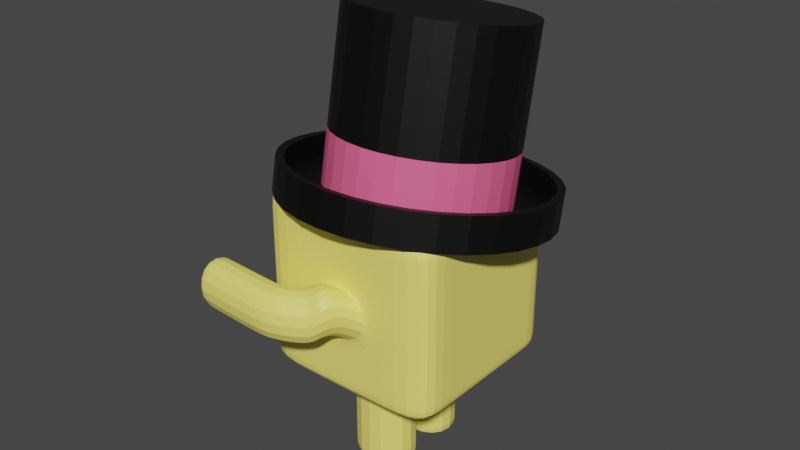 # Source: Markus2.blend  (saved by Blender 2.93.21; exported with 4.5.12 LTS)
import bpy
from mathutils import Matrix  # noqa: F401  (used for matrix-valued properties, if any)

bpy.ops.wm.read_factory_settings(use_empty=True)
scene = bpy.context.scene
scene.name = 'Scene'

# ---- collections
col_collection = bpy.data.collections.new('Collection'); scene.collection.children.link(col_collection)

# ---- materials (node trees are filled in below, after node groups)
mat_material_004 = bpy.data.materials.new('Material.004')
mat_material_004.use_transparent_shadow = False
mat_material_005 = bpy.data.materials.new('Material.005')
mat_material_005.use_transparent_shadow = False
mat_material_006 = bpy.data.materials.new('Material.006')
mat_material_006.use_transparent_shadow = False
mat_material_001 = bpy.data.materials.new('Material.001')
mat_material_001.use_transparent_shadow = False
mat_material_002 = bpy.data.materials.new('Material.002')
mat_material_002.use_transparent_shadow = False
mat_material_003 = bpy.data.materials.new('Material.003')
mat_material_003.use_transparent_shadow = False

# ---- material node trees
mat_material_004.use_nodes = True; mat_material_004.node_tree.nodes.clear()
_N = mat_material_004.node_tree.nodes; _L = mat_material_004.node_tree.links
n0 = _N.new('ShaderNodeBsdfPrincipled'); n0.name = 'Principled BSDF'; n0.location = (10, 300)
n0.distribution = 'GGX'
n0.subsurface_method = 'BURLEY'
n0.inputs[0].default_value = (1.0, 0.8796, 0.1812, 1.0)
n0.inputs[3].default_value = 1.45
n0.inputs[27].default_value = (0.0, 0.0, 0.0, 1.0)
n0.inputs[28].default_value = 1.0
n1 = _N.new('ShaderNodeOutputMaterial'); n1.name = 'Material Output'; n1.location = (300, 300)
_L.new(n0.outputs[0], n1.inputs[0])
n1.is_active_output = True
mat_material_005.use_nodes = True; mat_material_005.node_tree.nodes.clear()
_N = mat_material_005.node_tree.nodes; _L = mat_material_005.node_tree.links
n0 = _N.new('ShaderNodeBsdfPrincipled'); n0.name = 'Principled BSDF'; n0.location = (10, 300)
n0.distribution = 'GGX'
n0.subsurface_method = 'BURLEY'
n0.inputs[0].default_value = (0.0, 0.0, 0.0, 1.0)
n0.inputs[3].default_value = 1.45
n0.inputs[27].default_value = (0.0, 0.0, 0.0, 1.0)
n0.inputs[28].default_value = 1.0
n1 = _N.new('ShaderNodeOutputMaterial'); n1.name = 'Material Output'; n1.location = (300, 300)
_L.new(n0.outputs[0], n1.inputs[0])
n1.is_active_output = True
mat_material_006.use_nodes = True; mat_material_006.node_tree.nodes.clear()
_N = mat_material_006.node_tree.nodes; _L = mat_material_006.node_tree.links
n0 = _N.new('ShaderNodeBsdfPrincipled'); n0.name = 'Principled BSDF'; n0.location = (10, 300)
n0.distribution = 'GGX'
n0.subsurface_method = 'BURLEY'
n0.inputs[0].default_value = (0.8632, 0.1221, 0.2789, 1.0)
n0.inputs[3].default_value = 1.45
n0.inputs[27].default_value = (0.0, 0.0, 0.0, 1.0)
n0.inputs[28].default_value = 1.0
n1 = _N.new('ShaderNodeOutputMaterial'); n1.name = 'Material Output'; n1.location = (300, 300)
_L.new(n0.outputs[0], n1.inputs[0])
n1.is_active_output = True
mat_material_001.use_nodes = True; mat_material_001.node_tree.nodes.clear()
_N = mat_material_001.node_tree.nodes; _L = mat_material_001.node_tree.links
n0 = _N.new('ShaderNodeBsdfPrincipled'); n0.name = 'Principled BSDF'; n0.location = (10, 300)
n0.distribution = 'GGX'
n0.subsurface_method = 'BURLEY'
n0.inputs[0].default_value = (0.0, 0.0, 0.0, 1.0)
n0.inputs[3].default_value = 1.45
n0.inputs[27].default_value = (0.0, 0.0, 0.0, 1.0)
n0.inputs[28].default_value = 1.0
n1 = _N.new('ShaderNodeOutputMaterial'); n1.name = 'Material Output'; n1.location = (300, 300)
_L.new(n0.outputs[0], n1.inputs[0])
n1.is_active_output = True
mat_material_002.use_nodes = True; mat_material_002.node_tree.nodes.clear()
_N = mat_material_002.node_tree.nodes; _L = mat_material_002.node_tree.links
n0 = _N.new('ShaderNodeBsdfPrincipled'); n0.name = 'Principled BSDF'; n0.location = (10, 300)
n0.distribution = 'GGX'
n0.subsurface_method = 'BURLEY'
n0.inputs[0].default_value = (0.7157, 0.0137, 0.016, 1.0)
n0.inputs[3].default_value = 1.45
n0.inputs[27].default_value = (0.0, 0.0, 0.0, 1.0)
n0.inputs[28].default_value = 1.0
n1 = _N.new('ShaderNodeOutputMaterial'); n1.name = 'Material Output'; n1.location = (300, 300)
_L.new(n0.outputs[0], n1.inputs[0])
n1.is_active_output = True
mat_material_003.use_nodes = True; mat_material_003.node_tree.nodes.clear()
_N = mat_material_003.node_tree.nodes; _L = mat_material_003.node_tree.links
n0 = _N.new('ShaderNodeBsdfPrincipled'); n0.name = 'Principled BSDF'; n0.location = (10, 300)
n0.distribution = 'GGX'
n0.subsurface_method = 'BURLEY'
n0.inputs[0].default_value = (0.0, 0.0, 0.0, 1.0)
n0.inputs[3].default_value = 1.45
n0.inputs[27].default_value = (0.0, 0.0, 0.0, 1.0)
n0.inputs[28].default_value = 1.0
n1 = _N.new('ShaderNodeOutputMaterial'); n1.name = 'Material Output'; n1.location = (300, 300)
_L.new(n0.outputs[0], n1.inputs[0])
n1.is_active_output = True

# ---- world
world_world = bpy.data.worlds.new('World'); scene.world = world_world
world_world.use_nodes = True; world_world.node_tree.nodes.clear()
_N = world_world.node_tree.nodes; _L = world_world.node_tree.links
n0 = _N.new('ShaderNodeOutputWorld'); n0.name = 'World Output'; n0.location = (300, 300)
n1 = _N.new('ShaderNodeBackground'); n1.name = 'Background'; n1.location = (10, 300)
n1.inputs[0].default_value = (0.05088, 0.05088, 0.05088, 1.0)
_L.new(n1.outputs[0], n0.inputs[0])
n0.is_active_output = True
world_world.color = (0.05088, 0.05088, 0.05088)
world_world.use_sun_shadow = False
world_world.sun_shadow_jitter_overblur = 0.0

# ---- meshes
me_cube_002 = bpy.data.meshes.new('Cube.002')
me_cube_002.from_pydata([(-1.0, -1.0, -1.0), (-1.0, -1.0, 0.858), (-1.0, 1.0, -1.0), (1.0, -1.0, -1.0), (1.0, -1.0, 0.858), (1.0, 1.0, -1.0), (-0.3352, -1.12, 0.2198), (0.1503, -1.378, 0.3381), (0.1503, -1.378, -0.2435), (-0.3352, -1.12, -0.3618), (-0.3555, 1.0, -1.0), (0.3555, 1.0, -1.0), (0.3555, -1.0, -1.0), (-0.3555, -1.0, -1.0), (-0.3555, -1.0, 0.858), (0.3555, -1.0, 0.858), (0.2342, -1.172, 0.3381), (0.2342, -1.172, -0.2435), (-0.3363, -1.084, 0.2198), (-0.3363, -1.084, -0.3618), (1.0, -1.0, -0.3618), (1.0, -1.0, 0.2198), (1.0, 1.0, 0.2198), (1.0, 1.0, -0.3618), (-1.0, 1.0, -0.3618), (-1.0, 1.0, 0.2198), (-1.0, -1.0, 0.2198), (-1.0, -1.0, -0.3618), (-0.3555, -1.0, -0.3618), (-0.3555, -1.0, 0.2198), (0.3555, -1.0, -0.3618), (0.3555, -1.0, 0.2198), (0.3555, 1.0, 0.2198), (0.3555, 1.0, -0.3618), (-0.3555, 1.0, -0.3618), (-0.3555, 1.0, 0.2198), (-0.3793, -1.105, -0.3618), (-0.3793, -1.105, 0.2198), (0.05212, -1.406, 0.2198), (0.05212, -1.406, -0.3618), (-0.4011, -1.14, -0.3618), (-0.4011, -1.14, 0.2198), (-0.1499, -1.542, 0.2198), (-0.1499, -1.542, -0.3618), (-0.4365, -1.173, -0.3618), (-0.4365, -1.173, 0.2198), (-0.4081, -1.62, 0.2198), (-0.4081, -1.62, -0.3618), (-0.5403, -1.179, -0.3618), (-0.5403, -1.179, 0.2198), (-0.5884, -1.625, 0.2198), (-0.5884, -1.625, -0.3618), (-1.326, -1.126, -0.3618), (-1.326, -1.126, 0.2198), (-1.375, -1.571, 0.2198), (-1.375, -1.571, -0.3618), (0.3465, 1.21, 0.2198), (0.3465, 1.21, -0.3618), (-0.3465, 1.051, -0.3618), (-0.3465, 1.051, 0.2198), (0.1958, 1.451, 0.2198), (0.1958, 1.451, -0.3618), (-0.3169, 1.148, -0.3618), (-0.3169, 1.148, 0.2198), (0.04155, 1.6, 0.2198), (0.04155, 1.6, -0.3618), (-0.3544, 1.074, -0.3618), (-0.3544, 1.074, 0.2198), (-0.2486, 1.636, 0.2198), (-0.2486, 1.636, -0.3618), (-0.3833, 1.127, -0.3618), (-0.3833, 1.127, 0.2198), (-0.4462, 1.665, 0.2198), (-0.4462, 1.665, -0.3618), (-0.4266, 1.144, -0.3618), (-0.4266, 1.144, 0.2198), (-1.944, 0.7528, 0.2198), (-1.944, 0.7528, -0.3618), (-1.458, 0.5632, -0.3618), (-1.458, 0.5632, 0.2198), (-0.3555, -0.04153, -2.113), (-0.3555, -0.6251, -2.113), (0.3555, -0.6251, -2.113), (0.3555, -0.04153, -2.113), (-0.3555, 0.6251, -2.113), (-0.3555, 0.04153, -2.113), (0.3555, 0.04153, -2.113), (0.3555, 0.6251, -2.113), (-1.0, 0.6251, -1.0), (-1.0, 0.04153, -1.0), (-1.0, -0.04153, -1.0), (-1.0, -0.6251, -1.0), (1.0, -0.6251, -1.0), (1.0, -0.04153, -1.0), (1.0, 0.04153, -1.0), (1.0, 0.6251, -1.0), (0.3555, 0.6251, -1.0), (0.3555, 0.04153, -1.0), (0.3555, -0.04153, -1.0), (0.3555, -0.6251, -1.0), (-0.3555, -0.6251, -1.0), (-0.3555, -0.04153, -1.0), (-0.3555, 0.04153, -1.0), (-0.3555, 0.6251, -1.0), (1.0, 0.6251, 0.2198), (1.0, 0.04153, 0.2198), (1.0, -0.04153, 0.2198), (1.0, -0.6251, 0.2198), (1.0, -0.04153, -0.3618), (1.0, -0.6251, -0.3618), (1.0, 0.6251, -0.3618), (1.0, 0.04153, -0.3618), (-1.0, -0.6251, 0.2198), (-1.0, -0.04153, 0.2198), (-1.0, 0.04153, 0.2198), (-1.0, 0.6251, 0.2198), (-1.0, 0.6251, -0.3618), (-1.0, 0.04153, -0.3618), (-1.0, -0.04153, -0.3618), (-1.0, -0.6251, -0.3618), (-0.3555, 0.6251, -2.04), (0.3555, 0.6251, -2.04), (0.3555, 0.04153, -2.04), (-0.3555, 0.04153, -2.04), (-0.3555, -0.04153, -2.04), (0.3555, -0.6251, -2.04), (-0.3555, -0.6251, -2.04), (0.3555, -0.04153, -2.04), (-0.3555, -0.6251, -1.09), (0.3555, -0.04153, -1.09), (-0.3555, -0.04153, -1.09), (0.3555, -0.6251, -1.09), (0.3555, 0.6251, -1.062), (-0.3555, 0.04153, -1.062), (-0.3555, 0.6251, -1.062), (0.3555, 0.04153, -1.062), (1.0, 1.0, -0.8519), (1.0, -1.0, -0.8519), (0.3555, -1.0, -0.8519), (0.3555, 1.0, -0.8519), (-1.0, -1.0, -0.8519), (-1.0, 1.0, -0.8519), (-0.3555, 1.0, -0.8519), (-0.3555, -1.0, -0.8519), (1.0, 0.04153, -0.8519), (1.0, 0.6251, -0.8519), (1.0, -0.6251, -0.8519), (1.0, -0.04153, -0.8519), (-1.0, -0.04153, -0.8519), (-1.0, -0.6251, -0.8519), (-1.0, 0.6251, -0.8519), (-1.0, 0.04153, -0.8519), (1.0, -1.0, 0.6927), (0.3555, -1.0, 0.6927), (-1.0, -1.0, 0.6927), (-0.3555, -1.0, 0.6927), (1.0, 0.04153, 0.6927), (1.0, -0.6251, 0.6927), (1.0, -0.04153, 0.6927), (-1.0, -0.04153, 0.6927), (-1.0, -0.6251, 0.6927), (-1.0, 0.04153, 0.6927), (-1.261, -1.579, -0.3618), (-1.213, -1.134, -0.3618), (-1.213, -1.134, 0.2198), (-1.261, -1.579, 0.2198), (-1.54, 1.114, 0.2198), (-1.54, 1.114, -0.3618), (-1.559, 1.635, -0.3618), (-1.559, 1.635, 0.2198), (-0.3528, -1.012, -0.3618), (0.3528, -1.043, 0.2198), (0.3528, -1.043, -0.3618), (-0.3528, -1.012, 0.2198), (-1.0, -0.781, 0.858), (-1.0, 0.6251, 0.62), (-1.0, 0.1955, 0.6927), (-1.0, -0.04153, 0.7328), (-1.0, -0.6251, 0.8316), (-1.0, 1.0, 0.5566), (-1.0, 0.04153, 0.7188), (0.3555, 1.0, 0.5486), (1.0, 1.0, 0.5448), (-0.3555, 1.0, 0.5528), (1.0, -0.6251, 0.8306), (1.0, 0.6251, 0.6107), (1.0, 0.1587, 0.6927), (1.0, -0.781, 0.858), (1.0, 0.04153, 0.7133), (1.0, -0.04153, 0.7279), (0.3555, -0.781, 0.858), (-0.3555, -0.781, 0.858)], [], [(155, 14, 1, 154), (139, 33, 23, 136), (146, 109, 20, 137), (154, 1, 174, 178, 160), (137, 20, 30, 138), (159, 177, 180, 161), (89, 102, 101, 90), (143, 28, 27, 140), (144, 111, 108, 147), (11, 96, 103, 10), (22, 104, 110, 23), (18, 19, 9, 6), (141, 24, 34, 142), (139, 11, 10, 142), (143, 13, 12, 138), (155, 29, 31, 153), (152, 4, 15, 153), (29, 26, 27, 28), (173, 170, 19, 18), (33, 34, 58, 57), (25, 35, 34, 24), (32, 22, 23, 33), (21, 31, 30, 20), (26, 112, 119, 27), (86, 85, 84, 87), (97, 94, 93, 98), (172, 171, 16, 17), (171, 173, 18, 16), (170, 172, 17, 19), (8, 7, 38, 39), (19, 17, 8, 9), (17, 16, 7, 8), (16, 18, 6, 7), (37, 36, 40, 41), (9, 8, 39, 36), (7, 6, 37, 38), (6, 9, 36, 37), (40, 43, 47, 44), (39, 38, 42, 43), (38, 37, 41, 42), (36, 39, 43, 40), (47, 46, 50, 51), (41, 40, 44, 45), (43, 42, 46, 47), (42, 41, 45, 46), (163, 162, 55, 52), (46, 45, 49, 50), (44, 47, 51, 48), (45, 44, 48, 49), (52, 55, 54, 53), (164, 163, 52, 53), (162, 165, 54, 55), (165, 164, 53, 54), (59, 56, 60, 63), (34, 35, 59, 58), (32, 33, 57, 56), (35, 32, 56, 59), (62, 63, 67, 66), (57, 58, 62, 61), (58, 59, 63, 62), (56, 57, 61, 60), (64, 65, 69, 68), (60, 61, 65, 64), (63, 60, 64, 67), (61, 62, 66, 65), (71, 68, 72, 75), (67, 64, 68, 71), (65, 66, 70, 69), (66, 67, 71, 70), (167, 166, 79, 78), (69, 70, 74, 73), (70, 71, 75, 74), (68, 69, 73, 72), (77, 78, 79, 76), (169, 168, 77, 76), (166, 169, 76, 79), (168, 167, 78, 77), (11, 5, 95, 96), (113, 114, 117, 118), (115, 25, 24, 116), (105, 106, 108, 111), (107, 21, 20, 109), (97, 98, 101, 102), (99, 12, 13, 100), (136, 23, 110, 145), (99, 92, 3, 12), (91, 100, 13, 0), (150, 116, 24, 141), (148, 118, 117, 151), (140, 27, 119, 149), (156, 188, 189, 158), (157, 184, 187, 4, 152), (144, 94, 95, 145), (146, 92, 93, 147), (113, 118, 119, 112), (115, 116, 117, 114), (105, 111, 110, 104), (107, 109, 108, 106), (156, 105, 104, 185, 186), (157, 107, 106, 158), (127, 125, 82, 83), (126, 124, 80, 81), (94, 97, 96, 95), (92, 99, 98, 93), (148, 90, 91, 149), (150, 88, 89, 151), (102, 89, 88, 103), (100, 91, 90, 101), (159, 113, 112, 160), (2, 10, 103, 88), (82, 81, 80, 83), (123, 120, 84, 85), (121, 122, 86, 87), (124, 127, 83, 80), (125, 126, 81, 82), (120, 121, 87, 84), (122, 123, 85, 86), (135, 133, 123, 122), (134, 132, 121, 120), (132, 135, 122, 121), (133, 134, 120, 123), (131, 128, 126, 125), (130, 129, 127, 124), (128, 130, 124, 126), (129, 131, 125, 127), (98, 99, 131, 129), (100, 101, 130, 128), (101, 98, 129, 130), (99, 100, 128, 131), (102, 103, 134, 133), (96, 97, 135, 132), (103, 96, 132, 134), (97, 102, 133, 135), (116, 150, 151, 117), (118, 148, 149, 119), (109, 146, 147, 108), (111, 144, 145, 110), (0, 140, 149, 91), (90, 148, 151, 89), (88, 150, 141, 2), (5, 136, 145, 95), (28, 143, 138, 30), (33, 139, 142, 34), (2, 141, 142, 10), (94, 144, 147, 93), (13, 143, 140, 0), (3, 137, 138, 12), (92, 146, 137, 3), (11, 139, 136, 5), (107, 157, 152, 21), (105, 156, 158, 106), (115, 175, 179, 25), (22, 182, 185, 104), (25, 179, 183, 35), (21, 152, 153, 31), (32, 181, 182, 22), (14, 155, 153, 15), (113, 159, 161, 114), (26, 154, 160, 112), (29, 155, 154, 26), (50, 49, 164, 165), (51, 50, 165, 162), (49, 48, 163, 164), (48, 51, 162, 163), (73, 74, 167, 168), (75, 72, 169, 166), (72, 73, 168, 169), (74, 75, 166, 167), (28, 30, 172, 170), (31, 29, 173, 171), (30, 31, 171, 172), (29, 28, 170, 173), (180, 176, 161), (178, 177, 159, 160), (176, 175, 115, 114, 161), (183, 181, 32, 35), (189, 184, 157, 158), (186, 188, 156), (191, 174, 1, 14), (190, 191, 14, 15), (187, 190, 15, 4)])
_uv = me_cube_002.uv_layers.new(name='UVMap')
_uv.uv.foreach_set('vector', [0.6028, 0.9194, 0.625, 0.9194, 0.625, 1.0, 0.6028, 1.0, 0.3949, 0.4194, 0.4609, 0.4194, 0.4609, 0.5, 0.3949, 0.5, 0.3949, 0.7031, 0.4609, 0.7031, 0.4609, 0.75, 0.3949, 0.75, 0.6028, 0.0, 0.625, 0.0, 0.625, 0.02738, 0.6215, 0.04686, 0.6028, 0.04686, 0.3949, 0.75, 0.4609, 0.75, 0.4609, 0.8306, 0.3949, 0.8306, 0.6028, 0.1198, 0.6082, 0.1198, 0.6063, 0.1302, 0.6028, 0.1302, 0.125, 0.6198, 0.2056, 0.6198, 0.2056, 0.6302, 0.125, 0.6302, 0.3949, 0.9194, 0.4609, 0.9194, 0.4609, 1.0, 0.3949, 1.0, 0.3949, 0.6198, 0.4609, 0.6198, 0.4609, 0.6302, 0.3949, 0.6302, 0.2944, 0.5, 0.2944, 0.5469, 0.2056, 0.5469, 0.2056, 0.5, 0.5391, 0.5, 0.5391, 0.5469, 0.4609, 0.5469, 0.4609, 0.5, 0.5391, 0.9194, 0.4609, 0.9194, 0.4609, 0.9194, 0.5391, 0.9194, 0.3949, 0.25, 0.4609, 0.25, 0.4609, 0.3306, 0.3949, 0.3306, 0.3949, 0.4194, 0.375, 0.4194, 0.375, 0.3306, 0.3949, 0.3306, 0.3949, 0.9194, 0.375, 0.9194, 0.375, 0.8306, 0.3949, 0.8306, 0.6028, 0.9194, 0.5391, 0.9194, 0.5391, 0.8306, 0.6028, 0.8306, 0.6028, 0.75, 0.625, 0.75, 0.625, 0.8306, 0.6028, 0.8306, 0.5391, 0.9194, 0.5391, 1.0, 0.4609, 1.0, 0.4609, 0.9194, 0.5391, 0.9194, 0.4609, 0.9194, 0.4609, 0.9194, 0.5391, 0.9194, 0.4609, 0.4194, 0.4609, 0.3306, 0.4609, 0.3306, 0.4609, 0.4194, 0.5391, 0.25, 0.5391, 0.3306, 0.4609, 0.3306, 0.4609, 0.25, 0.5391, 0.4194, 0.5391, 0.5, 0.4609, 0.5, 0.4609, 0.4194, 0.5391, 0.75, 0.5391, 0.8306, 0.4609, 0.8306, 0.4609, 0.75, 0.5391, 0.0, 0.5391, 0.04686, 0.4609, 0.04686, 0.4609, 0.0, 0.2944, 0.6198, 0.2056, 0.6198, 0.2056, 0.5469, 0.2944, 0.5469, 0.2944, 0.6198, 0.375, 0.6198, 0.375, 0.6302, 0.2944, 0.6302, 0.4609, 0.8306, 0.5391, 0.8306, 0.5391, 0.8306, 0.4609, 0.8306, 0.5391, 0.8306, 0.5391, 0.9194, 0.5391, 0.9194, 0.5391, 0.8306, 0.4609, 0.9194, 0.4609, 0.8306, 0.4609, 0.8306, 0.4609, 0.9194, 0.4609, 0.8306, 0.5391, 0.8306, 0.5391, 0.8306, 0.4609, 0.8306, 0.4609, 0.9194, 0.4609, 0.8306, 0.4609, 0.8306, 0.4609, 0.9194, 0.4609, 0.8306, 0.5391, 0.8306, 0.5391, 0.8306, 0.4609, 0.8306, 0.5391, 0.8306, 0.5391, 0.9194, 0.5391, 0.9194, 0.5391, 0.8306, 0.5391, 0.9194, 0.4609, 0.9194, 0.4609, 0.9194, 0.5391, 0.9194, 0.4609, 0.9194, 0.4609, 0.8306, 0.4609, 0.8306, 0.4609, 0.9194, 0.5391, 0.8306, 0.5391, 0.9194, 0.5391, 0.9194, 0.5391, 0.8306, 0.5391, 0.9194, 0.4609, 0.9194, 0.4609, 0.9194, 0.5391, 0.9194, 0.4609, 0.9194, 0.4609, 0.8306, 0.4609, 0.8306, 0.4609, 0.9194, 0.4609, 0.8306, 0.5391, 0.8306, 0.5391, 0.8306, 0.4609, 0.8306, 0.5391, 0.8306, 0.5391, 0.9194, 0.5391, 0.9194, 0.5391, 0.8306, 0.4609, 0.9194, 0.4609, 0.8306, 0.4609, 0.8306, 0.4609, 0.9194, 0.4609, 0.8306, 0.5391, 0.8306, 0.5391, 0.8306, 0.4609, 0.8306, 0.5391, 0.9194, 0.4609, 0.9194, 0.4609, 0.9194, 0.5391, 0.9194, 0.4609, 0.8306, 0.5391, 0.8306, 0.5391, 0.8306, 0.4609, 0.8306, 0.5391, 0.8306, 0.5391, 0.9194, 0.5391, 0.9194, 0.5391, 0.8306, 0.4609, 0.9194, 0.4609, 0.8306, 0.4609, 0.8306, 0.4609, 0.9194, 0.5391, 0.8306, 0.5391, 0.9194, 0.5391, 0.9194, 0.5391, 0.8306, 0.4609, 0.9194, 0.4609, 0.8306, 0.4609, 0.8306, 0.4609, 0.9194, 0.5391, 0.9194, 0.4609, 0.9194, 0.4609, 0.9194, 0.5391, 0.9194, 0.4609, 0.9194, 0.4609, 0.8306, 0.5391, 0.8306, 0.5391, 0.9194, 0.5391, 0.9194, 0.4609, 0.9194, 0.4609, 0.9194, 0.5391, 0.9194, 0.4609, 0.8306, 0.5391, 0.8306, 0.5391, 0.8306, 0.4609, 0.8306, 0.5391, 0.8306, 0.5391, 0.9194, 0.5391, 0.9194, 0.5391, 0.8306, 0.5391, 0.3306, 0.5391, 0.4194, 0.5391, 0.4194, 0.5391, 0.3306, 0.4609, 0.3306, 0.5391, 0.3306, 0.5391, 0.3306, 0.4609, 0.3306, 0.5391, 0.4194, 0.4609, 0.4194, 0.4609, 0.4194, 0.5391, 0.4194, 0.5391, 0.3306, 0.5391, 0.4194, 0.5391, 0.4194, 0.5391, 0.3306, 0.4609, 0.3306, 0.5391, 0.3306, 0.5391, 0.3306, 0.4609, 0.3306, 0.4609, 0.4194, 0.4609, 0.3306, 0.4609, 0.3306, 0.4609, 0.4194, 0.4609, 0.3306, 0.5391, 0.3306, 0.5391, 0.3306, 0.4609, 0.3306, 0.5391, 0.4194, 0.4609, 0.4194, 0.4609, 0.4194, 0.5391, 0.4194, 0.5391, 0.4194, 0.4609, 0.4194, 0.4609, 0.4194, 0.5391, 0.4194, 0.5391, 0.4194, 0.4609, 0.4194, 0.4609, 0.4194, 0.5391, 0.4194, 0.5391, 0.3306, 0.5391, 0.4194, 0.5391, 0.4194, 0.5391, 0.3306, 0.4609, 0.4194, 0.4609, 0.3306, 0.4609, 0.3306, 0.4609, 0.4194, 0.5391, 0.3306, 0.5391, 0.4194, 0.5391, 0.4194, 0.5391, 0.3306, 0.5391, 0.3306, 0.5391, 0.4194, 0.5391, 0.4194, 0.5391, 0.3306, 0.4609, 0.4194, 0.4609, 0.3306, 0.4609, 0.3306, 0.4609, 0.4194, 0.4609, 0.3306, 0.5391, 0.3306, 0.5391, 0.3306, 0.4609, 0.3306, 0.4609, 0.3306, 0.5391, 0.3306, 0.5391, 0.3306, 0.4609, 0.3306, 0.4609, 0.4194, 0.4609, 0.3306, 0.4609, 0.3306, 0.4609, 0.4194, 0.4609, 0.3306, 0.5391, 0.3306, 0.5391, 0.3306, 0.4609, 0.3306, 0.5391, 0.4194, 0.4609, 0.4194, 0.4609, 0.4194, 0.5391, 0.4194, 0.4609, 0.4194, 0.4609, 0.3306, 0.5391, 0.3306, 0.5391, 0.4194, 0.5391, 0.4194, 0.4609, 0.4194, 0.4609, 0.4194, 0.5391, 0.4194, 0.5391, 0.3306, 0.5391, 0.4194, 0.5391, 0.4194, 0.5391, 0.3306, 0.4609, 0.4194, 0.4609, 0.3306, 0.4609, 0.3306, 0.4609, 0.4194, 0.2944, 0.5, 0.375, 0.5, 0.375, 0.5469, 0.2944, 0.5469, 0.5391, 0.1198, 0.5391, 0.1302, 0.4609, 0.1302, 0.4609, 0.1198, 0.5391, 0.2031, 0.5391, 0.25, 0.4609, 0.25, 0.4609, 0.2031, 0.5391, 0.6198, 0.5391, 0.6302, 0.4609, 0.6302, 0.4609, 0.6198, 0.5391, 0.7031, 0.5391, 0.75, 0.4609, 0.75, 0.4609, 0.7031, 0.2944, 0.6198, 0.2944, 0.6302, 0.2056, 0.6302, 0.2056, 0.6198, 0.2944, 0.7031, 0.2944, 0.75, 0.2056, 0.75, 0.2056, 0.7031, 0.3949, 0.5, 0.4609, 0.5, 0.4609, 0.5469, 0.3949, 0.5469, 0.2944, 0.7031, 0.375, 0.7031, 0.375, 0.75, 0.2944, 0.75, 0.125, 0.7031, 0.2056, 0.7031, 0.2056, 0.75, 0.125, 0.75, 0.3949, 0.2031, 0.4609, 0.2031, 0.4609, 0.25, 0.3949, 0.25, 0.3949, 0.1198, 0.4609, 0.1198, 0.4609, 0.1302, 0.3949, 0.1302, 0.3949, 0.0, 0.4609, 0.0, 0.4609, 0.04686, 0.3949, 0.04686, 0.6028, 0.6198, 0.6055, 0.6198, 0.6075, 0.6302, 0.6028, 0.6302, 0.6028, 0.7031, 0.6213, 0.7031, 0.625, 0.7226, 0.625, 0.75, 0.6028, 0.75, 0.3949, 0.6198, 0.375, 0.6198, 0.375, 0.5469, 0.3949, 0.5469, 0.3949, 0.7031, 0.375, 0.7031, 0.375, 0.6302, 0.3949, 0.6302, 0.5391, 0.1198, 0.4609, 0.1198, 0.4609, 0.04686, 0.5391, 0.04686, 0.5391, 0.2031, 0.4609, 0.2031, 0.4609, 0.1302, 0.5391, 0.1302, 0.5391, 0.6198, 0.4609, 0.6198, 0.4609, 0.5469, 0.5391, 0.5469, 0.5391, 0.7031, 0.4609, 0.7031, 0.4609, 0.6302, 0.5391, 0.6302, 0.6028, 0.6198, 0.5391, 0.6198, 0.5391, 0.5469, 0.5917, 0.5469, 0.6028, 0.6052, 0.6028, 0.7031, 0.5391, 0.7031, 0.5391, 0.6302, 0.6028, 0.6302, 0.2944, 0.6302, 0.2944, 0.7031, 0.2944, 0.7031, 0.2944, 0.6302, 0.2056, 0.7031, 0.2056, 0.6302, 0.2056, 0.6302, 0.2056, 0.7031, 0.375, 0.6198, 0.2944, 0.6198, 0.2944, 0.5469, 0.375, 0.5469, 0.375, 0.7031, 0.2944, 0.7031, 0.2944, 0.6302, 0.375, 0.6302, 0.3949, 0.1198, 0.375, 0.1198, 0.375, 0.04686, 0.3949, 0.04686, 0.3949, 0.2031, 0.375, 0.2031, 0.375, 0.1302, 0.3949, 0.1302, 0.2056, 0.6198, 0.125, 0.6198, 0.125, 0.5469, 0.2056, 0.5469, 0.2056, 0.7031, 0.125, 0.7031, 0.125, 0.6302, 0.2056, 0.6302, 0.6028, 0.1198, 0.5391, 0.1198, 0.5391, 0.04686, 0.6028, 0.04686, 0.125, 0.5, 0.2056, 0.5, 0.2056, 0.5469, 0.125, 0.5469, 0.2944, 0.7031, 0.2056, 0.7031, 0.2056, 0.6302, 0.2944, 0.6302, 0.2056, 0.6198, 0.2056, 0.5469, 0.2056, 0.5469, 0.2056, 0.6198, 0.2944, 0.5469, 0.2944, 0.6198, 0.2944, 0.6198, 0.2944, 0.5469, 0.2056, 0.6302, 0.2944, 0.6302, 0.2944, 0.6302, 0.2056, 0.6302, 0.2944, 0.7031, 0.2056, 0.7031, 0.2056, 0.7031, 0.2944, 0.7031, 0.2056, 0.5469, 0.2944, 0.5469, 0.2944, 0.5469, 0.2056, 0.5469, 0.2944, 0.6198, 0.2056, 0.6198, 0.2056, 0.6198, 0.2944, 0.6198, 0.2944, 0.6198, 0.2056, 0.6198, 0.2056, 0.6198, 0.2944, 0.6198, 0.2056, 0.5469, 0.2944, 0.5469, 0.2944, 0.5469, 0.2056, 0.5469, 0.2944, 0.5469, 0.2944, 0.6198, 0.2944, 0.6198, 0.2944, 0.5469, 0.2056, 0.6198, 0.2056, 0.5469, 0.2056, 0.5469, 0.2056, 0.6198, 0.2944, 0.7031, 0.2056, 0.7031, 0.2056, 0.7031, 0.2944, 0.7031, 0.2056, 0.6302, 0.2944, 0.6302, 0.2944, 0.6302, 0.2056, 0.6302, 0.2056, 0.7031, 0.2056, 0.6302, 0.2056, 0.6302, 0.2056, 0.7031, 0.2944, 0.6302, 0.2944, 0.7031, 0.2944, 0.7031, 0.2944, 0.6302, 0.2944, 0.6302, 0.2944, 0.7031, 0.2944, 0.7031, 0.2944, 0.6302, 0.2056, 0.7031, 0.2056, 0.6302, 0.2056, 0.6302, 0.2056, 0.7031, 0.2056, 0.6302, 0.2944, 0.6302, 0.2944, 0.6302, 0.2056, 0.6302, 0.2944, 0.7031, 0.2056, 0.7031, 0.2056, 0.7031, 0.2944, 0.7031, 0.2056, 0.6198, 0.2056, 0.5469, 0.2056, 0.5469, 0.2056, 0.6198, 0.2944, 0.5469, 0.2944, 0.6198, 0.2944, 0.6198, 0.2944, 0.5469, 0.2056, 0.5469, 0.2944, 0.5469, 0.2944, 0.5469, 0.2056, 0.5469, 0.2944, 0.6198, 0.2056, 0.6198, 0.2056, 0.6198, 0.2944, 0.6198, 0.4609, 0.2031, 0.3949, 0.2031, 0.3949, 0.1302, 0.4609, 0.1302, 0.4609, 0.1198, 0.3949, 0.1198, 0.3949, 0.04686, 0.4609, 0.04686, 0.4609, 0.7031, 0.3949, 0.7031, 0.3949, 0.6302, 0.4609, 0.6302, 0.4609, 0.6198, 0.3949, 0.6198, 0.3949, 0.5469, 0.4609, 0.5469, 0.375, 0.0, 0.3949, 0.0, 0.3949, 0.04686, 0.375, 0.04686, 0.375, 0.1198, 0.3949, 0.1198, 0.3949, 0.1302, 0.375, 0.1302, 0.375, 0.2031, 0.3949, 0.2031, 0.3949, 0.25, 0.375, 0.25, 0.375, 0.5, 0.3949, 0.5, 0.3949, 0.5469, 0.375, 0.5469, 0.4609, 0.9194, 0.3949, 0.9194, 0.3949, 0.8306, 0.4609, 0.8306, 0.4609, 0.4194, 0.3949, 0.4194, 0.3949, 0.3306, 0.4609, 0.3306, 0.375, 0.25, 0.3949, 0.25, 0.3949, 0.3306, 0.375, 0.3306, 0.375, 0.6198, 0.3949, 0.6198, 0.3949, 0.6302, 0.375, 0.6302, 0.375, 0.9194, 0.3949, 0.9194, 0.3949, 1.0, 0.375, 1.0, 0.375, 0.75, 0.3949, 0.75, 0.3949, 0.8306, 0.375, 0.8306, 0.375, 0.7031, 0.3949, 0.7031, 0.3949, 0.75, 0.375, 0.75, 0.375, 0.4194, 0.3949, 0.4194, 0.3949, 0.5, 0.375, 0.5, 0.5391, 0.7031, 0.6028, 0.7031, 0.6028, 0.75, 0.5391, 0.75, 0.5391, 0.6198, 0.6028, 0.6198, 0.6028, 0.6302, 0.5391, 0.6302, 0.5391, 0.2031, 0.593, 0.2031, 0.5844, 0.25, 0.5391, 0.25, 0.5391, 0.5, 0.5829, 0.5, 0.5917, 0.5469, 0.5391, 0.5469, 0.5391, 0.25, 0.5844, 0.25, 0.5839, 0.3306, 0.5391, 0.3306, 0.5391, 0.75, 0.6028, 0.75, 0.6028, 0.8306, 0.5391, 0.8306, 0.5391, 0.4194, 0.5834, 0.4194, 0.5829, 0.5, 0.5391, 0.5, 0.625, 0.9194, 0.6028, 0.9194, 0.6028, 0.8306, 0.625, 0.8306, 0.5391, 0.1198, 0.6028, 0.1198, 0.6028, 0.1302, 0.5391, 0.1302, 0.5391, 0.0, 0.6028, 0.0, 0.6028, 0.04686, 0.5391, 0.04686, 0.5391, 0.9194, 0.6028, 0.9194, 0.6028, 1.0, 0.5391, 1.0, 0.5391, 0.8306, 0.5391, 0.9194, 0.5391, 0.9194, 0.5391, 0.8306, 0.4609, 0.8306, 0.5391, 0.8306, 0.5391, 0.8306, 0.4609, 0.8306, 0.5391, 0.9194, 0.4609, 0.9194, 0.4609, 0.9194, 0.5391, 0.9194, 0.4609, 0.9194, 0.4609, 0.8306, 0.4609, 0.8306, 0.4609, 0.9194, 0.4609, 0.4194, 0.4609, 0.3306, 0.4609, 0.3306, 0.4609, 0.4194, 0.5391, 0.3306, 0.5391, 0.4194, 0.5391, 0.4194, 0.5391, 0.3306, 0.5391, 0.4194, 0.4609, 0.4194, 0.4609, 0.4194, 0.5391, 0.4194, 0.4609, 0.3306, 0.5391, 0.3306, 0.5391, 0.3306, 0.4609, 0.3306, 0.4609, 0.9194, 0.4609, 0.8306, 0.4609, 0.8306, 0.4609, 0.9194, 0.5391, 0.8306, 0.5391, 0.9194, 0.5391, 0.9194, 0.5391, 0.8306, 0.4609, 0.8306, 0.5391, 0.8306, 0.5391, 0.8306, 0.4609, 0.8306, 0.5391, 0.9194, 0.4609, 0.9194, 0.4609, 0.9194, 0.5391, 0.9194, 0.6063, 0.1302, 0.6028, 0.1494, 0.6028, 0.1302, 0.6215, 0.04686, 0.6082, 0.1198, 0.6028, 0.1198, 0.6028, 0.04686, 0.6028, 0.1494, 0.593, 0.2031, 0.5391, 0.2031, 0.5391, 0.1302, 0.6028, 0.1302, 0.5839, 0.3306, 0.5834, 0.4194, 0.5391, 0.4194, 0.5391, 0.3306, 0.6075, 0.6302, 0.6213, 0.7031, 0.6028, 0.7031, 0.6028, 0.6302, 0.6028, 0.6052, 0.6055, 0.6198, 0.6028, 0.6198, 0.7944, 0.7226, 0.875, 0.7226, 0.875, 0.75, 0.7944, 0.75, 0.7056, 0.7226, 0.7944, 0.7226, 0.7944, 0.75, 0.7056, 0.75, 0.625, 0.7226, 0.7056, 0.7226, 0.7056, 0.75, 0.625, 0.75])
me_cube_002.materials.append(mat_material_004)
me_cube_002.use_remesh_fix_poles = True
me_cube_002.use_remesh_preserve_attributes = False
me_cube_002.update()
me_cylinder = bpy.data.meshes.new('Cylinder')
me_cylinder.from_pydata([(0.0, 1.57, -1.285), (0.0, 1.57, 1.285), (0.3063, 1.54, -1.285), (0.3063, 1.54, 1.285), (0.6008, 1.45, -1.285), (0.6008, 1.45, 1.285), (0.8722, 1.305, -1.285), (0.8722, 1.305, 1.285), (1.11, 1.11, -1.285), (1.11, 1.11, 1.285), (1.305, 0.8722, -1.285), (1.305, 0.8722, 1.285), (1.45, 0.6008, -1.285), (1.45, 0.6008, 1.285), (1.54, 0.3063, -1.285), (1.54, 0.3063, 1.285), (1.57, -6.863e-08, -1.285), (1.57, -6.863e-08, 1.285), (1.54, -0.3063, -1.285), (1.54, -0.3063, 1.285), (1.45, -0.6008, -1.285), (1.45, -0.6008, 1.285), (1.305, -0.8722, -1.285), (1.305, -0.8722, 1.285), (1.11, -1.11, -1.285), (1.11, -1.11, 1.285), (0.8722, -1.305, -1.285), (0.8722, -1.305, 1.285), (0.6008, -1.45, -1.285), (0.6008, -1.45, 1.285), (0.3063, -1.54, -1.285), (0.3063, -1.54, 1.285), (-1.373e-07, -1.57, -1.285), (-1.373e-07, -1.57, 1.285), (-0.3063, -1.54, -1.285), (-0.3063, -1.54, 1.285), (-0.6008, -1.45, -1.285), (-0.6008, -1.45, 1.285), (-0.8722, -1.305, -1.285), (-0.8722, -1.305, 1.285), (-1.11, -1.11, -1.285), (-1.11, -1.11, 1.285), (-1.305, -0.8722, -1.285), (-1.305, -0.8722, 1.285), (-1.45, -0.6008, -1.285), (-1.45, -0.6008, 1.285), (-1.54, -0.3063, -1.285), (-1.54, -0.3063, 1.285), (-1.57, 1.872e-08, -1.285), (-1.57, 1.872e-08, 1.285), (-1.54, 0.3063, -1.285), (-1.54, 0.3063, 1.285), (-1.45, 0.6008, -1.285), (-1.45, 0.6008, 1.285), (-1.305, 0.8722, -1.285), (-1.305, 0.8722, 1.285), (-1.11, 1.11, -1.285), (-1.11, 1.11, 1.285), (-0.8722, 1.305, -1.285), (-0.8722, 1.305, 1.285), (-0.6008, 1.45, -1.285), (-0.6008, 1.45, 1.285), (-0.3063, 1.54, -1.285), (-0.3063, 1.54, 1.285), (0.0, 1.57, -1.155), (0.3063, 1.54, -1.155), (0.6008, 1.45, -1.155), (0.8722, 1.305, -1.155), (1.11, 1.11, -1.155), (1.305, 0.8722, -1.155), (1.45, 0.6008, -1.155), (1.54, 0.3063, -1.155), (1.57, -6.863e-08, -1.155), (1.54, -0.3063, -1.155), (1.45, -0.6008, -1.155), (1.305, -0.8722, -1.155), (1.11, -1.11, -1.155), (0.8722, -1.305, -1.155), (0.6008, -1.45, -1.155), (0.3063, -1.54, -1.155), (-1.373e-07, -1.57, -1.155), (-0.3063, -1.54, -1.155), (-0.6008, -1.45, -1.155), (-0.8722, -1.305, -1.155), (-1.11, -1.11, -1.155), (-1.305, -0.8722, -1.155), (-1.45, -0.6008, -1.155), (-1.54, -0.3063, -1.155), (-1.57, 1.872e-08, -1.155), (-1.54, 0.3063, -1.155), (-1.45, 0.6008, -1.155), (-1.305, 0.8722, -1.155), (-1.11, 1.11, -1.155), (-0.8722, 1.305, -1.155), (-0.6008, 1.45, -1.155), (-0.3063, 1.54, -1.155), (0.0, 1.57, -1.125), (0.3063, 1.54, -1.125), (0.6008, 1.45, -1.125), (0.8722, 1.305, -1.125), (1.11, 1.11, -1.125), (1.305, 0.8722, -1.125), (1.45, 0.6008, -1.125), (1.54, 0.3063, -1.125), (1.57, -6.863e-08, -1.125), (1.54, -0.3063, -1.125), (1.45, -0.6008, -1.125), (1.305, -0.8722, -1.125), (1.11, -1.11, -1.125), (0.8722, -1.305, -1.125), (0.6008, -1.45, -1.125), (0.3063, -1.54, -1.125), (-1.373e-07, -1.57, -1.125), (-0.3063, -1.54, -1.125), (-0.6008, -1.45, -1.125), (-0.8722, -1.305, -1.125), (-1.11, -1.11, -1.125), (-1.305, -0.8722, -1.125), (-1.45, -0.6008, -1.125), (-1.54, -0.3063, -1.125), (-1.57, 1.872e-08, -1.125), (-1.54, 0.3063, -1.125), (-1.45, 0.6008, -1.125), (-1.305, 0.8722, -1.125), (-1.11, 1.11, -1.125), (-0.8722, 1.305, -1.125), (-0.6008, 1.45, -1.125), (-0.3063, 1.54, -1.125), (-3.639e-09, 2.337, -1.317), (0.4559, 2.292, -1.317), (0.4559, 2.292, -0.7189), (0.8943, 2.159, -1.317), (0.8943, 2.159, -0.7189), (1.298, 1.943, -1.317), (1.298, 1.943, -0.7189), (1.652, 1.652, -1.317), (1.652, 1.652, -0.7189), (1.943, 1.298, -1.317), (1.943, 1.298, -0.7189), (2.159, 0.8943, -1.317), (2.159, 0.8943, -0.7189), (2.292, 0.4559, -1.317), (2.292, 0.4559, -0.7189), (2.337, -2.936e-08, -1.317), (2.337, -2.936e-08, -0.7189), (2.292, -0.4559, -1.317), (2.292, -0.4559, -0.7189), (2.159, -0.8943, -1.317), (2.159, -0.8943, -0.7189), (1.943, -1.298, -1.317), (1.943, -1.298, -0.7189), (1.652, -1.652, -1.317), (1.652, -1.652, -0.7189), (1.298, -1.943, -1.317), (1.298, -1.943, -0.7189), (0.8943, -2.159, -1.317), (0.8943, -2.159, -0.7189), (0.4559, -2.292, -1.317), (0.4559, -2.292, -0.7189), (-2.079e-07, -2.337, -1.317), (-2.079e-07, -2.337, -0.7189), (-0.4559, -2.292, -1.317), (-0.4559, -2.292, -0.7189), (-0.8943, -2.159, -1.317), (-0.8943, -2.159, -0.7189), (-1.298, -1.943, -1.317), (-1.298, -1.943, -0.7189), (-1.652, -1.652, -1.317), (-1.652, -1.652, -0.7189), (-1.943, -1.298, -1.317), (-1.943, -1.298, -0.7189), (-2.159, -0.8943, -1.317), (-2.159, -0.8943, -0.7189), (-2.292, -0.4559, -1.317), (-2.292, -0.4559, -0.7189), (-2.337, 1.007e-07, -1.317), (-2.337, 1.007e-07, -0.7189), (-2.292, 0.4559, -1.317), (-2.292, 0.4559, -0.7189), (-2.159, 0.8943, -1.317), (-2.159, 0.8943, -0.7189), (-1.943, 1.298, -1.317), (-1.943, 1.298, -0.7189), (-1.652, 1.652, -1.317), (-1.652, 1.652, -0.7189), (-1.298, 1.943, -1.317), (-1.298, 1.943, -0.7189), (-0.8943, 2.159, -1.317), (-0.8943, 2.159, -0.7189), (-0.4559, 2.292, -1.317), (-0.4559, 2.292, -0.7189), (-3.639e-09, 2.337, -0.7189), (-0.4291, 2.157, -0.7246), (-2.988e-09, 2.2, -0.7246), (1.829, 1.222, -0.7246), (2.032, 0.8418, -0.7246), (2.157, 0.4291, -0.7246), (2.2, -3.639e-08, -0.7246), (2.157, -0.4291, -0.7246), (2.032, -0.8418, -0.7246), (1.829, -1.222, -0.7246), (1.555, -1.555, -0.7246), (1.222, -1.829, -0.7246), (0.8418, -2.032, -0.7246), (0.4291, -2.157, -0.7246), (-1.953e-07, -2.2, -0.7246), (1.555, 1.555, -0.7246), (-0.8418, 2.032, -0.7246), (1.222, 1.829, -0.7246), (-1.222, 1.829, -0.7246), (0.8418, 2.032, -0.7246), (-1.555, 1.555, -0.7246), (0.4291, 2.157, -0.7246), (-1.829, 1.222, -0.7246), (-2.032, 0.8418, -0.7246), (-2.157, 0.4291, -0.7246), (-2.2, 8.6e-08, -0.7246), (-2.157, -0.4291, -0.7246), (-2.032, -0.8418, -0.7246), (-1.829, -1.222, -0.7246), (-1.555, -1.555, -0.7246), (-1.222, -1.829, -0.7246), (-0.8418, -2.032, -0.7246), (-0.4291, -2.157, -0.7246), (-0.4249, 2.136, -1.13), (1.811, 1.21, -1.13), (2.012, 0.8335, -1.13), (2.136, 0.4249, -1.13), (2.178, -3.75e-08, -1.13), (2.136, -0.4249, -1.13), (2.012, -0.8335, -1.13), (1.811, -1.21, -1.13), (1.54, -1.54, -1.13), (1.21, -1.811, -1.13), (0.8335, -2.012, -1.13), (0.4249, -2.136, -1.13), (1.54, 1.54, -1.13), (-0.8335, 2.012, -1.13), (1.21, 1.811, -1.13), (-1.21, 1.811, -1.13), (0.8335, 2.012, -1.13), (-1.54, 1.54, -1.13), (0.4249, 2.136, -1.13), (-1.811, 1.21, -1.13), (-2.012, 0.8335, -1.13), (-2.136, 0.4249, -1.13), (-2.178, 8.367e-08, -1.13), (-2.136, -0.4249, -1.13), (-2.012, -0.8335, -1.13), (-1.811, -1.21, -1.13), (-1.54, -1.54, -1.13), (-1.21, -1.811, -1.13), (-0.8335, -2.012, -1.13), (-0.4249, -2.136, -1.13), (-2.885e-09, 2.178, -1.13), (-1.933e-07, -2.178, -1.13), (-3.533e-08, 1.201, -0.6417), (0.2343, 1.178, -0.6417), (0.4596, 1.11, -0.6417), (0.6673, 0.9987, -0.6417), (0.8493, 0.8493, -0.6417), (0.9987, 0.6673, -0.6417), (1.11, 0.4596, -0.6417), (1.178, 0.2343, -0.6417), (1.201, -5.95e-08, -0.6417), (1.178, -0.2343, -0.6417), (1.11, -0.4596, -0.6417), (0.9987, -0.6673, -0.6417), (0.8493, -0.8493, -0.6417), (0.6673, -0.9987, -0.6417), (0.4596, -1.11, -0.6417), (0.2343, -1.178, -0.6417), (-1.403e-07, -1.201, -0.6417), (-0.2343, -1.178, -0.6417), (-0.4596, -1.11, -0.6417), (-0.6673, -0.9987, -0.6417), (-0.8493, -0.8493, -0.6417), (-0.9987, -0.6673, -0.6417), (-1.11, -0.4596, -0.6417), (-1.178, -0.2343, -0.6417), (-1.201, 7.32e-09, -0.6417), (-1.178, 0.2343, -0.6417), (-1.11, 0.4596, -0.6417), (-0.9987, 0.6673, -0.6417), (-0.8493, 0.8493, -0.6417), (-0.6673, 0.9987, -0.6417), (-0.4596, 1.11, -0.6417), (-0.2343, 1.178, -0.6417), (0.3063, 1.54, 1.865), (-1.123e-09, 1.57, 1.865), (0.6008, 1.45, 1.865), (0.8722, 1.305, 1.865), (1.11, 1.11, 1.865), (1.305, 0.8722, 1.865), (1.45, 0.6008, 1.865), (1.54, 0.3063, 1.865), (1.57, -6.863e-08, 1.865), (1.54, -0.3063, 1.865), (1.45, -0.6008, 1.865), (1.305, -0.8722, 1.865), (1.11, -1.11, 1.865), (0.8722, -1.305, 1.865), (0.6008, -1.45, 1.865), (0.3063, -1.54, 1.865), (-1.384e-07, -1.57, 1.865), (-0.3063, -1.54, 1.865), (-0.6008, -1.45, 1.865), (-0.8722, -1.305, 1.865), (-1.11, -1.11, 1.865), (-1.305, -0.8722, 1.865), (-1.45, -0.6008, 1.865), (-1.54, -0.3063, 1.865), (-1.57, 1.872e-08, 1.865), (-1.54, 0.3063, 1.865), (-1.45, 0.6008, 1.865), (-1.305, 0.8722, 1.865), (-1.11, 1.11, 1.865), (-0.8722, 1.305, 1.865), (-0.6008, 1.45, 1.865), (-0.3063, 1.54, 1.865), (0.0, 1.57, -0.1822), (0.3063, 1.54, -0.1822), (0.6008, 1.45, -0.1822), (0.8722, 1.305, -0.1822), (1.11, 1.11, -0.1822), (1.305, 0.8722, -0.1822), (1.45, 0.6008, -0.1822), (1.54, 0.3063, -0.1822), (1.57, -6.863e-08, -0.1822), (1.54, -0.3063, -0.1822), (1.45, -0.6008, -0.1822), (1.305, -0.8722, -0.1822), (1.11, -1.11, -0.1822), (0.8722, -1.305, -0.1822), (0.6008, -1.45, -0.1822), (0.3063, -1.54, -0.1822), (-1.373e-07, -1.57, -0.1822), (-0.3063, -1.54, -0.1822), (-0.6008, -1.45, -0.1822), (-0.8722, -1.305, -0.1822), (-1.11, -1.11, -0.1822), (-1.305, -0.8722, -0.1822), (-1.45, -0.6008, -0.1822), (-1.54, -0.3063, -0.1822), (-1.57, 1.872e-08, -0.1822), (-1.54, 0.3063, -0.1822), (-1.45, 0.6008, -0.1822), (-1.305, 0.8722, -0.1822), (-1.11, 1.11, -0.1822), (-0.8722, 1.305, -0.1822), (-0.6008, 1.45, -0.1822), (-0.3063, 1.54, -0.1822)], [], [(320, 1, 3, 321), (321, 3, 5, 322), (322, 5, 7, 323), (323, 7, 9, 324), (324, 9, 11, 325), (325, 11, 13, 326), (326, 13, 15, 327), (327, 15, 17, 328), (328, 17, 19, 329), (329, 19, 21, 330), (330, 21, 23, 331), (331, 23, 25, 332), (332, 25, 27, 333), (333, 27, 29, 334), (334, 29, 31, 335), (335, 31, 33, 336), (336, 33, 35, 337), (337, 35, 37, 338), (338, 37, 39, 339), (339, 39, 41, 340), (340, 41, 43, 341), (341, 43, 45, 342), (342, 45, 47, 343), (343, 47, 49, 344), (344, 49, 51, 345), (345, 51, 53, 346), (346, 53, 55, 347), (347, 55, 57, 348), (348, 57, 59, 349), (349, 59, 61, 350), (7, 5, 290, 291), (350, 61, 63, 351), (351, 63, 1, 320), (14, 16, 264, 263), (36, 34, 161, 163), (209, 207, 188, 186), (18, 16, 143, 145), (208, 206, 136, 134), (207, 192, 190, 188), (206, 194, 138, 136), (52, 50, 177, 179), (192, 193, 191, 190), (194, 195, 140, 138), (34, 32, 159, 161), (16, 14, 141, 143), (195, 196, 142, 140), (196, 197, 144, 142), (50, 48, 175, 177), (197, 198, 146, 144), (32, 30, 157, 159), (14, 12, 139, 141), (198, 199, 148, 146), (199, 200, 150, 148), (48, 46, 173, 175), (200, 201, 152, 150), (30, 28, 155, 157), (12, 10, 137, 139), (201, 202, 154, 152), (0, 62, 189, 128), (202, 203, 156, 154), (46, 44, 171, 173), (203, 204, 158, 156), (28, 26, 153, 155), (204, 205, 160, 158), (10, 8, 135, 137), (62, 60, 187, 189), (95, 127, 96, 64), (94, 126, 127, 95), (93, 125, 126, 94), (92, 124, 125, 93), (91, 123, 124, 92), (90, 122, 123, 91), (89, 121, 122, 90), (88, 120, 121, 89), (87, 119, 120, 88), (86, 118, 119, 87), (85, 117, 118, 86), (84, 116, 117, 85), (83, 115, 116, 84), (82, 114, 115, 83), (81, 113, 114, 82), (80, 112, 113, 81), (79, 111, 112, 80), (78, 110, 111, 79), (77, 109, 110, 78), (76, 108, 109, 77), (75, 107, 108, 76), (74, 106, 107, 75), (73, 105, 106, 74), (72, 104, 105, 73), (71, 103, 104, 72), (70, 102, 103, 71), (69, 101, 102, 70), (68, 100, 101, 69), (67, 99, 100, 68), (66, 98, 99, 67), (65, 97, 98, 66), (64, 96, 97, 65), (189, 190, 191, 128), (187, 188, 190, 189), (185, 186, 188, 187), (183, 184, 186, 185), (181, 182, 184, 183), (179, 180, 182, 181), (177, 178, 180, 179), (175, 176, 178, 177), (173, 174, 176, 175), (171, 172, 174, 173), (169, 170, 172, 171), (167, 168, 170, 169), (165, 166, 168, 167), (163, 164, 166, 165), (161, 162, 164, 163), (159, 160, 162, 161), (157, 158, 160, 159), (155, 156, 158, 157), (153, 154, 156, 155), (151, 152, 154, 153), (149, 150, 152, 151), (147, 148, 150, 149), (145, 146, 148, 147), (143, 144, 146, 145), (141, 142, 144, 143), (139, 140, 142, 141), (137, 138, 140, 139), (135, 136, 138, 137), (133, 134, 136, 135), (131, 132, 134, 133), (129, 130, 132, 131), (128, 191, 130, 129), (210, 208, 134, 132), (2, 0, 128, 129), (211, 209, 186, 184), (54, 52, 179, 181), (212, 210, 132, 130), (213, 211, 184, 182), (193, 212, 130, 191), (20, 18, 145, 147), (214, 213, 182, 180), (38, 36, 163, 165), (215, 214, 180, 178), (56, 54, 181, 183), (4, 2, 129, 131), (216, 215, 178, 176), (22, 20, 147, 149), (217, 216, 176, 174), (40, 38, 165, 167), (218, 217, 174, 172), (58, 56, 183, 185), (6, 4, 131, 133), (219, 218, 172, 170), (24, 22, 149, 151), (220, 219, 170, 168), (42, 40, 167, 169), (221, 220, 168, 166), (60, 58, 185, 187), (222, 221, 166, 164), (8, 6, 133, 135), (26, 24, 151, 153), (223, 222, 164, 162), (44, 42, 169, 171), (205, 223, 162, 160), (255, 253, 223, 205), (253, 252, 222, 223), (252, 251, 221, 222), (251, 250, 220, 221), (250, 249, 219, 220), (249, 248, 218, 219), (248, 247, 217, 218), (247, 246, 216, 217), (246, 245, 215, 216), (245, 244, 214, 215), (244, 243, 213, 214), (254, 242, 212, 193), (243, 241, 211, 213), (242, 240, 210, 212), (241, 239, 209, 211), (240, 238, 208, 210), (235, 255, 205, 204), (234, 235, 204, 203), (233, 234, 203, 202), (232, 233, 202, 201), (231, 232, 201, 200), (230, 231, 200, 199), (229, 230, 199, 198), (228, 229, 198, 197), (227, 228, 197, 196), (226, 227, 196, 195), (225, 226, 195, 194), (224, 254, 193, 192), (236, 225, 194, 206), (237, 224, 192, 207), (238, 236, 206, 208), (239, 237, 207, 209), (93, 94, 237, 239), (67, 68, 236, 238), (94, 95, 224, 237), (68, 69, 225, 236), (95, 64, 254, 224), (69, 70, 226, 225), (70, 71, 227, 226), (71, 72, 228, 227), (72, 73, 229, 228), (73, 74, 230, 229), (74, 75, 231, 230), (75, 76, 232, 231), (76, 77, 233, 232), (77, 78, 234, 233), (78, 79, 235, 234), (79, 80, 255, 235), (66, 67, 238, 240), (92, 93, 239, 241), (65, 66, 240, 242), (91, 92, 241, 243), (64, 65, 242, 254), (90, 91, 243, 244), (89, 90, 244, 245), (88, 89, 245, 246), (87, 88, 246, 247), (86, 87, 247, 248), (85, 86, 248, 249), (84, 85, 249, 250), (83, 84, 250, 251), (82, 83, 251, 252), (81, 82, 252, 253), (80, 81, 253, 255), (256, 257, 258, 259, 260, 261, 262, 263, 264, 265, 266, 267, 268, 269, 270, 271, 272, 273, 274, 275, 276, 277, 278, 279, 280, 281, 282, 283, 284, 285, 286, 287), (32, 34, 273, 272), (50, 52, 282, 281), (6, 8, 260, 259), (24, 26, 269, 268), (42, 44, 278, 277), (60, 62, 287, 286), (16, 18, 265, 264), (34, 36, 274, 273), (52, 54, 283, 282), (8, 10, 261, 260), (26, 28, 270, 269), (44, 46, 279, 278), (0, 2, 257, 256), (62, 0, 256, 287), (18, 20, 266, 265), (36, 38, 275, 274), (54, 56, 284, 283), (10, 12, 262, 261), (28, 30, 271, 270), (46, 48, 280, 279), (2, 4, 258, 257), (20, 22, 267, 266), (38, 40, 276, 275), (56, 58, 285, 284), (12, 14, 263, 262), (30, 32, 272, 271), (48, 50, 281, 280), (4, 6, 259, 258), (22, 24, 268, 267), (40, 42, 277, 276), (58, 60, 286, 285), (288, 289, 319, 318, 317, 316, 315, 314, 313, 312, 311, 310, 309, 308, 307, 306, 305, 304, 303, 302, 301, 300, 299, 298, 297, 296, 295, 294, 293, 292, 291, 290), (25, 23, 299, 300), (43, 41, 308, 309), (61, 59, 317, 318), (17, 15, 295, 296), (35, 33, 304, 305), (53, 51, 313, 314), (9, 7, 291, 292), (27, 25, 300, 301), (45, 43, 309, 310), (63, 61, 318, 319), (19, 17, 296, 297), (37, 35, 305, 306), (55, 53, 314, 315), (11, 9, 292, 293), (29, 27, 301, 302), (47, 45, 310, 311), (3, 1, 289, 288), (1, 63, 319, 289), (21, 19, 297, 298), (39, 37, 306, 307), (57, 55, 315, 316), (13, 11, 293, 294), (31, 29, 302, 303), (49, 47, 311, 312), (5, 3, 288, 290), (23, 21, 298, 299), (41, 39, 307, 308), (59, 57, 316, 317), (15, 13, 294, 295), (33, 31, 303, 304), (51, 49, 312, 313), (127, 351, 320, 96), (126, 350, 351, 127), (125, 349, 350, 126), (124, 348, 349, 125), (123, 347, 348, 124), (122, 346, 347, 123), (121, 345, 346, 122), (120, 344, 345, 121), (119, 343, 344, 120), (118, 342, 343, 119), (117, 341, 342, 118), (116, 340, 341, 117), (115, 339, 340, 116), (114, 338, 339, 115), (113, 337, 338, 114), (112, 336, 337, 113), (111, 335, 336, 112), (110, 334, 335, 111), (109, 333, 334, 110), (108, 332, 333, 109), (107, 331, 332, 108), (106, 330, 331, 107), (105, 329, 330, 106), (104, 328, 329, 105), (103, 327, 328, 104), (102, 326, 327, 103), (101, 325, 326, 102), (100, 324, 325, 101), (99, 323, 324, 100), (98, 322, 323, 99), (97, 321, 322, 98), (96, 320, 321, 97)])
me_cylinder.polygons.foreach_set('material_index', [0, 0, 0, 0, 0, 0, 0, 0, 0, 0, 0, 0, 0, 0, 0, 0, 0, 0, 0, 0, 0, 0, 0, 0, 0, 0, 0, 0, 0, 0, 0, 0, 0, 0, 0, 0, 0, 0, 0, 0, 0, 0, 0, 0, 0, 0, 0, 0, 0, 0, 0, 0, 0, 0, 0, 0, 0, 0, 0, 0, 0, 0, 0, 0, 0, 0, 0, 0, 0, 0, 0, 0, 0, 0, 0, 0, 0, 0, 0, 0, 0, 0, 0, 0, 0, 0, 0, 0, 0, 0, 0, 0, 0, 0, 0, 0, 0, 0, 0, 0, 0, 0, 0, 0, 0, 0, 0, 0, 0, 0, 0, 0, 0, 0, 0, 0, 0, 0, 0, 0, 0, 0, 0, 0, 0, 0, 0, 0, 0, 0, 0, 0, 0, 0, 0, 0, 0, 0, 0, 0, 0, 0, 0, 0, 0, 0, 0, 0, 0, 0, 0, 0, 0, 0, 0, 0, 0, 0, 0, 0, 0, 0, 0, 0, 0, 0, 0, 0, 0, 0, 0, 0, 0, 0, 0, 0, 0, 0, 0, 0, 0, 0, 0, 0, 0, 0, 0, 0, 0, 0, 0, 0, 0, 0, 0, 0, 0, 0, 0, 0, 0, 0, 0, 0, 0, 0, 0, 0, 0, 0, 0, 0, 0, 0, 0, 0, 0, 0, 0, 0, 0, 0, 0, 0, 0, 0, 0, 0, 0, 0, 0, 0, 0, 0, 0, 0, 0, 0, 0, 0, 0, 0, 0, 0, 0, 0, 0, 0, 0, 0, 0, 0, 0, 0, 0, 0, 0, 0, 0, 0, 0, 0, 0, 0, 0, 0, 0, 0, 0, 0, 0, 0, 0, 0, 0, 0, 0, 0, 0, 0, 0, 0, 0, 0, 0, 0, 0, 0, 0, 0, 1, 1, 1, 1, 1, 1, 1, 1, 1, 1, 1, 1, 1, 1, 1, 1, 1, 1, 1, 1, 1, 1, 1, 1, 1, 1, 1, 1, 1, 1, 1, 1])
_uv = me_cylinder.uv_layers.new(name='UVMap')
_uv.uv.foreach_set('vector', [1.0, 0.7145, 1.0, 1.0, 0.9688, 1.0, 0.9687, 0.7145, 0.9687, 0.7145, 0.9688, 1.0, 0.9375, 1.0, 0.9375, 0.7145, 0.9375, 0.7145, 0.9375, 1.0, 0.9062, 1.0, 0.9062, 0.7145, 0.9062, 0.7145, 0.9062, 1.0, 0.875, 1.0, 0.875, 0.7145, 0.875, 0.7145, 0.875, 1.0, 0.8438, 1.0, 0.8438, 0.7145, 0.8438, 0.7145, 0.8438, 1.0, 0.8125, 1.0, 0.8125, 0.7145, 0.8125, 0.7145, 0.8125, 1.0, 0.7812, 1.0, 0.7812, 0.7145, 0.7812, 0.7145, 0.7812, 1.0, 0.75, 1.0, 0.75, 0.7145, 0.75, 0.7145, 0.75, 1.0, 0.7188, 1.0, 0.7188, 0.7145, 0.7188, 0.7145, 0.7188, 1.0, 0.6875, 1.0, 0.6875, 0.7145, 0.6875, 0.7145, 0.6875, 1.0, 0.6562, 1.0, 0.6562, 0.7145, 0.6562, 0.7145, 0.6562, 1.0, 0.625, 1.0, 0.625, 0.7145, 0.625, 0.7145, 0.625, 1.0, 0.5938, 1.0, 0.5938, 0.7145, 0.5938, 0.7145, 0.5938, 1.0, 0.5625, 1.0, 0.5625, 0.7145, 0.5625, 0.7145, 0.5625, 1.0, 0.5312, 1.0, 0.5312, 0.7145, 0.5312, 0.7145, 0.5312, 1.0, 0.5, 1.0, 0.5, 0.7145, 0.5, 0.7145, 0.5, 1.0, 0.4688, 1.0, 0.4688, 0.7145, 0.4688, 0.7145, 0.4688, 1.0, 0.4375, 1.0, 0.4375, 0.7145, 0.4375, 0.7145, 0.4375, 1.0, 0.4062, 1.0, 0.4062, 0.7145, 0.4062, 0.7145, 0.4062, 1.0, 0.375, 1.0, 0.375, 0.7145, 0.375, 0.7145, 0.375, 1.0, 0.3438, 1.0, 0.3438, 0.7145, 0.3438, 0.7145, 0.3438, 1.0, 0.3125, 1.0, 0.3125, 0.7145, 0.3125, 0.7145, 0.3125, 1.0, 0.2812, 1.0, 0.2812, 0.7145, 0.2812, 0.7145, 0.2812, 1.0, 0.25, 1.0, 0.25, 0.7145, 0.25, 0.7145, 0.25, 1.0, 0.2188, 1.0, 0.2188, 0.7145, 0.2188, 0.7145, 0.2188, 1.0, 0.1875, 1.0, 0.1875, 0.7145, 0.1875, 0.7145, 0.1875, 1.0, 0.1562, 1.0, 0.1562, 0.7145, 0.1562, 0.7145, 0.1562, 1.0, 0.125, 1.0, 0.125, 0.7145, 0.125, 0.7145, 0.125, 1.0, 0.09375, 1.0, 0.09375, 0.7145, 0.09375, 0.7145, 0.09375, 1.0, 0.0625, 1.0, 0.0625, 0.7145, 0.9062, 1.0, 0.9375, 1.0, 0.9375, 1.0, 0.9062, 1.0, 0.0625, 0.7145, 0.0625, 1.0, 0.03125, 1.0, 0.03125, 0.7145, 0.03125, 0.7145, 0.03125, 1.0, 0.0, 1.0, 0.0, 0.7145, 0.9854, 0.2968, 0.99, 0.25, 0.99, 0.25, 0.9854, 0.2968, 0.6582, 0.02827, 0.7032, 0.01461, 0.7032, 0.01461, 0.6582, 0.02827, 0.09375, 0.5253, 0.0625, 0.5253, 0.0625, 0.5253, 0.09375, 0.5253, 0.9854, 0.2032, 0.99, 0.25, 0.99, 0.25, 0.9854, 0.2032, 0.9062, 0.5253, 0.875, 0.5253, 0.875, 0.5253, 0.9062, 0.5253, 0.0625, 0.5253, 0.03125, 0.5253, 0.03125, 0.5253, 0.0625, 0.5253, 0.875, 0.5253, 0.8438, 0.5253, 0.8438, 0.5253, 0.875, 0.5253, 0.5283, 0.3418, 0.5146, 0.2968, 0.5146, 0.2968, 0.5283, 0.3418, 0.03125, 0.5253, 0.0, 0.5253, 0.0, 0.5253, 0.03125, 0.5253, 0.8438, 0.5253, 0.8125, 0.5253, 0.8125, 0.5253, 0.8438, 0.5253, 0.7032, 0.01461, 0.75, 0.01, 0.75, 0.01, 0.7032, 0.01461, 0.99, 0.25, 0.9854, 0.2968, 0.9854, 0.2968, 0.99, 0.25, 0.8125, 0.5253, 0.7812, 0.5253, 0.7813, 0.5253, 0.8125, 0.5253, 0.7812, 0.5253, 0.75, 0.5253, 0.75, 0.5253, 0.7813, 0.5253, 0.5146, 0.2968, 0.51, 0.25, 0.51, 0.25, 0.5146, 0.2968, 0.75, 0.5253, 0.7188, 0.5253, 0.7188, 0.5253, 0.75, 0.5253, 0.75, 0.01, 0.7968, 0.01461, 0.7968, 0.01461, 0.75, 0.01, 0.9854, 0.2968, 0.9717, 0.3418, 0.9717, 0.3418, 0.9854, 0.2968, 0.7188, 0.5253, 0.6875, 0.5253, 0.6875, 0.5253, 0.7188, 0.5253, 0.6875, 0.5253, 0.6562, 0.5253, 0.6562, 0.5253, 0.6875, 0.5253, 0.51, 0.25, 0.5146, 0.2032, 0.5146, 0.2032, 0.51, 0.25, 0.6562, 0.5253, 0.625, 0.5253, 0.625, 0.5253, 0.6562, 0.5253, 0.7968, 0.01461, 0.8418, 0.02827, 0.8418, 0.02827, 0.7968, 0.01461, 0.9717, 0.3418, 0.9496, 0.3833, 0.9496, 0.3833, 0.9717, 0.3418, 0.625, 0.5253, 0.5938, 0.5253, 0.5938, 0.5253, 0.625, 0.5253, 0.75, 0.49, 0.7032, 0.4854, 0.7032, 0.4854, 0.75, 0.49, 0.5938, 0.5253, 0.5625, 0.5253, 0.5625, 0.5253, 0.5938, 0.5253, 0.5146, 0.2032, 0.5283, 0.1582, 0.5283, 0.1582, 0.5146, 0.2032, 0.5625, 0.5253, 0.5312, 0.5253, 0.5312, 0.5253, 0.5625, 0.5253, 0.8418, 0.02827, 0.8833, 0.05045, 0.8833, 0.05045, 0.8418, 0.02827, 0.5312, 0.5253, 0.5, 0.5253, 0.5, 0.5253, 0.5312, 0.5253, 0.9496, 0.3833, 0.9197, 0.4197, 0.9197, 0.4197, 0.9496, 0.3833, 0.7032, 0.4854, 0.6582, 0.4717, 0.6582, 0.4717, 0.7032, 0.4854, 0.03125, 0.5253, 0.03125, 0.5311, 0.0, 0.5311, 0.0, 0.5253, 0.0625, 0.5253, 0.0625, 0.5311, 0.03125, 0.5311, 0.03125, 0.5253, 0.09375, 0.5253, 0.09375, 0.5311, 0.0625, 0.5311, 0.0625, 0.5253, 0.125, 0.5253, 0.125, 0.5311, 0.09375, 0.5311, 0.09375, 0.5253, 0.1562, 0.5253, 0.1562, 0.5311, 0.125, 0.5311, 0.125, 0.5253, 0.1875, 0.5253, 0.1875, 0.5311, 0.1562, 0.5311, 0.1562, 0.5253, 0.2188, 0.5253, 0.2188, 0.5311, 0.1875, 0.5311, 0.1875, 0.5253, 0.25, 0.5253, 0.25, 0.5311, 0.2188, 0.5311, 0.2188, 0.5253, 0.2812, 0.5253, 0.2812, 0.5311, 0.25, 0.5311, 0.25, 0.5253, 0.3125, 0.5253, 0.3125, 0.5311, 0.2812, 0.5311, 0.2812, 0.5253, 0.3438, 0.5253, 0.3438, 0.5311, 0.3125, 0.5311, 0.3125, 0.5253, 0.375, 0.5253, 0.375, 0.5311, 0.3438, 0.5311, 0.3438, 0.5253, 0.4062, 0.5253, 0.4062, 0.5311, 0.375, 0.5311, 0.375, 0.5253, 0.4375, 0.5253, 0.4375, 0.5311, 0.4062, 0.5311, 0.4062, 0.5253, 0.4688, 0.5253, 0.4688, 0.5311, 0.4375, 0.5311, 0.4375, 0.5253, 0.5, 0.5253, 0.5, 0.5311, 0.4688, 0.5311, 0.4688, 0.5253, 0.5312, 0.5253, 0.5312, 0.5311, 0.5, 0.5311, 0.5, 0.5253, 0.5625, 0.5253, 0.5625, 0.5311, 0.5312, 0.5311, 0.5312, 0.5253, 0.5938, 0.5253, 0.5938, 0.5311, 0.5625, 0.5311, 0.5625, 0.5253, 0.625, 0.5253, 0.625, 0.5311, 0.5938, 0.5311, 0.5938, 0.5253, 0.6562, 0.5253, 0.6562, 0.5311, 0.625, 0.5311, 0.625, 0.5253, 0.6875, 0.5253, 0.6875, 0.5311, 0.6562, 0.5311, 0.6562, 0.5253, 0.7188, 0.5253, 0.7188, 0.5311, 0.6875, 0.5311, 0.6875, 0.5253, 0.75, 0.5253, 0.75, 0.5311, 0.7188, 0.5311, 0.7188, 0.5253, 0.7813, 0.5253, 0.7812, 0.5311, 0.75, 0.5311, 0.75, 0.5253, 0.8125, 0.5253, 0.8125, 0.5311, 0.7812, 0.5311, 0.7813, 0.5253, 0.8438, 0.5253, 0.8438, 0.5311, 0.8125, 0.5311, 0.8125, 0.5253, 0.875, 0.5253, 0.875, 0.5311, 0.8438, 0.5311, 0.8438, 0.5253, 0.9062, 0.5253, 0.9062, 0.5311, 0.875, 0.5311, 0.875, 0.5253, 0.9375, 0.5253, 0.9375, 0.5311, 0.9062, 0.5311, 0.9062, 0.5253, 0.9688, 0.5253, 0.9688, 0.5311, 0.9375, 0.5311, 0.9375, 0.5253, 1.0, 0.5253, 1.0, 0.5311, 0.9688, 0.5311, 0.9688, 0.5253, 0.03125, 0.5, 0.03125, 0.5253, 0.0, 0.5253, 0.0, 0.5, 0.0625, 0.5, 0.0625, 0.5253, 0.03125, 0.5253, 0.03125, 0.5, 0.09375, 0.5, 0.09375, 0.5253, 0.0625, 0.5253, 0.0625, 0.5, 0.125, 0.5, 0.125, 0.5253, 0.09375, 0.5253, 0.09375, 0.5, 0.1562, 0.5, 0.1562, 0.5253, 0.125, 0.5253, 0.125, 0.5, 0.1875, 0.5, 0.1875, 0.5253, 0.1562, 0.5253, 0.1562, 0.5, 0.2188, 0.5, 0.2188, 0.5253, 0.1875, 0.5253, 0.1875, 0.5, 0.25, 0.5, 0.25, 0.5253, 0.2188, 0.5253, 0.2188, 0.5, 0.2812, 0.5, 0.2812, 0.5253, 0.25, 0.5253, 0.25, 0.5, 0.3125, 0.5, 0.3125, 0.5253, 0.2812, 0.5253, 0.2812, 0.5, 0.3438, 0.5, 0.3438, 0.5253, 0.3125, 0.5253, 0.3125, 0.5, 0.375, 0.5, 0.375, 0.5253, 0.3438, 0.5253, 0.3438, 0.5, 0.4062, 0.5, 0.4062, 0.5253, 0.375, 0.5253, 0.375, 0.5, 0.4375, 0.5, 0.4375, 0.5253, 0.4062, 0.5253, 0.4062, 0.5, 0.4688, 0.5, 0.4688, 0.5253, 0.4375, 0.5253, 0.4375, 0.5, 0.5, 0.5, 0.5, 0.5253, 0.4688, 0.5253, 0.4688, 0.5, 0.5312, 0.5, 0.5312, 0.5253, 0.5, 0.5253, 0.5, 0.5, 0.5625, 0.5, 0.5625, 0.5253, 0.5312, 0.5253, 0.5312, 0.5, 0.5938, 0.5, 0.5938, 0.5253, 0.5625, 0.5253, 0.5625, 0.5, 0.625, 0.5, 0.625, 0.5253, 0.5938, 0.5253, 0.5938, 0.5, 0.6562, 0.5, 0.6562, 0.5253, 0.625, 0.5253, 0.625, 0.5, 0.6875, 0.5, 0.6875, 0.5253, 0.6562, 0.5253, 0.6562, 0.5, 0.7188, 0.5, 0.7188, 0.5253, 0.6875, 0.5253, 0.6875, 0.5, 0.75, 0.5, 0.75, 0.5253, 0.7188, 0.5253, 0.7188, 0.5, 0.7812, 0.5, 0.7813, 0.5253, 0.75, 0.5253, 0.75, 0.5, 0.8125, 0.5, 0.8125, 0.5253, 0.7813, 0.5253, 0.7812, 0.5, 0.8438, 0.5, 0.8438, 0.5253, 0.8125, 0.5253, 0.8125, 0.5, 0.875, 0.5, 0.875, 0.5253, 0.8438, 0.5253, 0.8438, 0.5, 0.9062, 0.5, 0.9062, 0.5253, 0.875, 0.5253, 0.875, 0.5, 0.9375, 0.5, 0.9375, 0.5253, 0.9062, 0.5253, 0.9062, 0.5, 0.9688, 0.5, 0.9688, 0.5253, 0.9375, 0.5253, 0.9375, 0.5, 1.0, 0.5, 1.0, 0.5253, 0.9688, 0.5253, 0.9688, 0.5, 0.9375, 0.5253, 0.9062, 0.5253, 0.9062, 0.5253, 0.9375, 0.5253, 0.7968, 0.4854, 0.75, 0.49, 0.75, 0.49, 0.7968, 0.4854, 0.125, 0.5253, 0.09375, 0.5253, 0.09375, 0.5253, 0.125, 0.5253, 0.5504, 0.3833, 0.5283, 0.3418, 0.5283, 0.3418, 0.5504, 0.3833, 0.9688, 0.5253, 0.9375, 0.5253, 0.9375, 0.5253, 0.9688, 0.5253, 0.1562, 0.5253, 0.125, 0.5253, 0.125, 0.5253, 0.1562, 0.5253, 1.0, 0.5253, 0.9688, 0.5253, 0.9688, 0.5253, 1.0, 0.5253, 0.9717, 0.1582, 0.9854, 0.2032, 0.9854, 0.2032, 0.9717, 0.1582, 0.1875, 0.5253, 0.1562, 0.5253, 0.1562, 0.5253, 0.1875, 0.5253, 0.6167, 0.05045, 0.6582, 0.02827, 0.6582, 0.02827, 0.6167, 0.05045, 0.2188, 0.5253, 0.1875, 0.5253, 0.1875, 0.5253, 0.2188, 0.5253, 0.5803, 0.4197, 0.5504, 0.3833, 0.5504, 0.3833, 0.5803, 0.4197, 0.8418, 0.4717, 0.7968, 0.4854, 0.7968, 0.4854, 0.8418, 0.4717, 0.25, 0.5253, 0.2188, 0.5253, 0.2188, 0.5253, 0.25, 0.5253, 0.9496, 0.1167, 0.9717, 0.1582, 0.9717, 0.1582, 0.9496, 0.1167, 0.2812, 0.5253, 0.25, 0.5253, 0.25, 0.5253, 0.2812, 0.5253, 0.5803, 0.08029, 0.6167, 0.05045, 0.6167, 0.05045, 0.5803, 0.08029, 0.3125, 0.5253, 0.2812, 0.5253, 0.2812, 0.5253, 0.3125, 0.5253, 0.6167, 0.4496, 0.5803, 0.4197, 0.5803, 0.4197, 0.6167, 0.4496, 0.8833, 0.4496, 0.8418, 0.4717, 0.8418, 0.4717, 0.8833, 0.4496, 0.3438, 0.5253, 0.3125, 0.5253, 0.3125, 0.5253, 0.3438, 0.5253, 0.9197, 0.08029, 0.9496, 0.1167, 0.9496, 0.1167, 0.9197, 0.08029, 0.375, 0.5253, 0.3438, 0.5253, 0.3438, 0.5253, 0.375, 0.5253, 0.5504, 0.1167, 0.5803, 0.08029, 0.5803, 0.08029, 0.5504, 0.1167, 0.4062, 0.5253, 0.375, 0.5253, 0.375, 0.5253, 0.4062, 0.5253, 0.6582, 0.4717, 0.6167, 0.4496, 0.6167, 0.4496, 0.6582, 0.4717, 0.4375, 0.5253, 0.4062, 0.5253, 0.4062, 0.5253, 0.4375, 0.5253, 0.9197, 0.4197, 0.8833, 0.4496, 0.8833, 0.4496, 0.9197, 0.4197, 0.8833, 0.05045, 0.9197, 0.08029, 0.9197, 0.08029, 0.8833, 0.05045, 0.4688, 0.5253, 0.4375, 0.5253, 0.4375, 0.5253, 0.4688, 0.5253, 0.5283, 0.1582, 0.5504, 0.1167, 0.5504, 0.1167, 0.5283, 0.1582, 0.5, 0.5253, 0.4688, 0.5253, 0.4688, 0.5253, 0.5, 0.5253, 0.5, 0.5253, 0.4688, 0.5253, 0.4688, 0.5253, 0.5, 0.5253, 0.4688, 0.5253, 0.4375, 0.5253, 0.4375, 0.5253, 0.4688, 0.5253, 0.4375, 0.5253, 0.4062, 0.5253, 0.4062, 0.5253, 0.4375, 0.5253, 0.4062, 0.5253, 0.375, 0.5253, 0.375, 0.5253, 0.4062, 0.5253, 0.375, 0.5253, 0.3438, 0.5253, 0.3438, 0.5253, 0.375, 0.5253, 0.3438, 0.5253, 0.3125, 0.5253, 0.3125, 0.5253, 0.3438, 0.5253, 0.3125, 0.5253, 0.2813, 0.5253, 0.2812, 0.5253, 0.3125, 0.5253, 0.2813, 0.5253, 0.25, 0.5253, 0.25, 0.5253, 0.2812, 0.5253, 0.25, 0.5253, 0.2188, 0.5253, 0.2188, 0.5253, 0.25, 0.5253, 0.2188, 0.5253, 0.1875, 0.5253, 0.1875, 0.5253, 0.2188, 0.5253, 0.1875, 0.5253, 0.1562, 0.5253, 0.1562, 0.5253, 0.1875, 0.5253, 1.0, 0.5253, 0.9688, 0.5253, 0.9688, 0.5253, 1.0, 0.5253, 0.1562, 0.5253, 0.125, 0.5253, 0.125, 0.5253, 0.1562, 0.5253, 0.9688, 0.5253, 0.9375, 0.5253, 0.9375, 0.5253, 0.9688, 0.5253, 0.125, 0.5253, 0.09375, 0.5253, 0.09375, 0.5253, 0.125, 0.5253, 0.9375, 0.5253, 0.9062, 0.5253, 0.9062, 0.5253, 0.9375, 0.5253, 0.5312, 0.5253, 0.5, 0.5253, 0.5, 0.5253, 0.5312, 0.5253, 0.5625, 0.5253, 0.5312, 0.5253, 0.5312, 0.5253, 0.5625, 0.5253, 0.5938, 0.5253, 0.5625, 0.5253, 0.5625, 0.5253, 0.5938, 0.5253, 0.625, 0.5253, 0.5938, 0.5253, 0.5938, 0.5253, 0.625, 0.5253, 0.6562, 0.5253, 0.625, 0.5253, 0.625, 0.5253, 0.6562, 0.5253, 0.6875, 0.5253, 0.6562, 0.5253, 0.6562, 0.5253, 0.6875, 0.5253, 0.7188, 0.5253, 0.6875, 0.5253, 0.6875, 0.5253, 0.7188, 0.5253, 0.75, 0.5253, 0.7188, 0.5253, 0.7188, 0.5253, 0.75, 0.5253, 0.7812, 0.5253, 0.75, 0.5253, 0.75, 0.5253, 0.7812, 0.5253, 0.8125, 0.5253, 0.7812, 0.5253, 0.7812, 0.5253, 0.8125, 0.5253, 0.8438, 0.5253, 0.8125, 0.5253, 0.8125, 0.5253, 0.8438, 0.5253, 0.03125, 0.5253, 0.0, 0.5253, 0.0, 0.5253, 0.03125, 0.5253, 0.875, 0.5253, 0.8438, 0.5253, 0.8438, 0.5253, 0.875, 0.5253, 0.0625, 0.5253, 0.03125, 0.5253, 0.03125, 0.5253, 0.0625, 0.5253, 0.9062, 0.5253, 0.875, 0.5253, 0.875, 0.5253, 0.9062, 0.5253, 0.09375, 0.5253, 0.0625, 0.5253, 0.0625, 0.5253, 0.09375, 0.5253, 0.09375, 0.5253, 0.0625, 0.5253, 0.0625, 0.5253, 0.09375, 0.5253, 0.9062, 0.5253, 0.875, 0.5253, 0.875, 0.5253, 0.9062, 0.5253, 0.0625, 0.5253, 0.03125, 0.5253, 0.03125, 0.5253, 0.0625, 0.5253, 0.875, 0.5253, 0.8438, 0.5253, 0.8438, 0.5253, 0.875, 0.5253, 0.03125, 0.5253, 0.0, 0.5253, 0.0, 0.5253, 0.03125, 0.5253, 0.8438, 0.5253, 0.8125, 0.5253, 0.8125, 0.5253, 0.8438, 0.5253, 0.8125, 0.5253, 0.7813, 0.5253, 0.7812, 0.5253, 0.8125, 0.5253, 0.7813, 0.5253, 0.75, 0.5253, 0.75, 0.5253, 0.7812, 0.5253, 0.75, 0.5253, 0.7188, 0.5253, 0.7188, 0.5253, 0.75, 0.5253, 0.7188, 0.5253, 0.6875, 0.5253, 0.6875, 0.5253, 0.7188, 0.5253, 0.6875, 0.5253, 0.6562, 0.5253, 0.6562, 0.5253, 0.6875, 0.5253, 0.6562, 0.5253, 0.625, 0.5253, 0.625, 0.5253, 0.6562, 0.5253, 0.625, 0.5253, 0.5938, 0.5253, 0.5938, 0.5253, 0.625, 0.5253, 0.5938, 0.5253, 0.5625, 0.5253, 0.5625, 0.5253, 0.5938, 0.5253, 0.5625, 0.5253, 0.5312, 0.5253, 0.5312, 0.5253, 0.5625, 0.5253, 0.5312, 0.5253, 0.5, 0.5253, 0.5, 0.5253, 0.5312, 0.5253, 0.9375, 0.5253, 0.9062, 0.5253, 0.9062, 0.5253, 0.9375, 0.5253, 0.125, 0.5253, 0.09375, 0.5253, 0.09375, 0.5253, 0.125, 0.5253, 0.9688, 0.5253, 0.9375, 0.5253, 0.9375, 0.5253, 0.9688, 0.5253, 0.1562, 0.5253, 0.125, 0.5253, 0.125, 0.5253, 0.1562, 0.5253, 1.0, 0.5253, 0.9688, 0.5253, 0.9688, 0.5253, 1.0, 0.5253, 0.1875, 0.5253, 0.1562, 0.5253, 0.1562, 0.5253, 0.1875, 0.5253, 0.2188, 0.5253, 0.1875, 0.5253, 0.1875, 0.5253, 0.2188, 0.5253, 0.25, 0.5253, 0.2188, 0.5253, 0.2188, 0.5253, 0.25, 0.5253, 0.2812, 0.5253, 0.25, 0.5253, 0.25, 0.5253, 0.2813, 0.5253, 0.3125, 0.5253, 0.2812, 0.5253, 0.2813, 0.5253, 0.3125, 0.5253, 0.3438, 0.5253, 0.3125, 0.5253, 0.3125, 0.5253, 0.3438, 0.5253, 0.375, 0.5253, 0.3438, 0.5253, 0.3438, 0.5253, 0.375, 0.5253, 0.4062, 0.5253, 0.375, 0.5253, 0.375, 0.5253, 0.4062, 0.5253, 0.4375, 0.5253, 0.4062, 0.5253, 0.4062, 0.5253, 0.4375, 0.5253, 0.4688, 0.5253, 0.4375, 0.5253, 0.4375, 0.5253, 0.4688, 0.5253, 0.5, 0.5253, 0.4688, 0.5253, 0.4688, 0.5253, 0.5, 0.5253, 0.75, 0.49, 0.7968, 0.4854, 0.8418, 0.4717, 0.8833, 0.4496, 0.9197, 0.4197, 0.9496, 0.3833, 0.9717, 0.3418, 0.9854, 0.2968, 0.99, 0.25, 0.9854, 0.2032, 0.9717, 0.1582, 0.9496, 0.1167, 0.9197, 0.08029, 0.8833, 0.05045, 0.8418, 0.02827, 0.7968, 0.01461, 0.75, 0.01, 0.7032, 0.01461, 0.6582, 0.02827, 0.6167, 0.05045, 0.5803, 0.08029, 0.5504, 0.1167, 0.5283, 0.1582, 0.5146, 0.2032, 0.51, 0.25, 0.5146, 0.2968, 0.5283, 0.3418, 0.5504, 0.3833, 0.5803, 0.4197, 0.6167, 0.4496, 0.6582, 0.4717, 0.7032, 0.4854, 0.75, 0.01, 0.7032, 0.01461, 0.7032, 0.01461, 0.75, 0.01, 0.5146, 0.2968, 0.5283, 0.3418, 0.5283, 0.3418, 0.5146, 0.2968, 0.8833, 0.4496, 0.9197, 0.4197, 0.9197, 0.4197, 0.8833, 0.4496, 0.9197, 0.08029, 0.8833, 0.05045, 0.8833, 0.05045, 0.9197, 0.08029, 0.5504, 0.1167, 0.5283, 0.1582, 0.5283, 0.1582, 0.5504, 0.1167, 0.6582, 0.4717, 0.7032, 0.4854, 0.7032, 0.4854, 0.6582, 0.4717, 0.99, 0.25, 0.9854, 0.2032, 0.9854, 0.2032, 0.99, 0.25, 0.7032, 0.01461, 0.6582, 0.02827, 0.6582, 0.02827, 0.7032, 0.01461, 0.5283, 0.3418, 0.5504, 0.3833, 0.5504, 0.3833, 0.5283, 0.3418, 0.9197, 0.4197, 0.9496, 0.3833, 0.9496, 0.3833, 0.9197, 0.4197, 0.8833, 0.05045, 0.8418, 0.02827, 0.8418, 0.02827, 0.8833, 0.05045, 0.5283, 0.1582, 0.5146, 0.2032, 0.5146, 0.2032, 0.5283, 0.1582, 0.75, 0.49, 0.7968, 0.4854, 0.7968, 0.4854, 0.75, 0.49, 0.7032, 0.4854, 0.75, 0.49, 0.75, 0.49, 0.7032, 0.4854, 0.9854, 0.2032, 0.9717, 0.1582, 0.9717, 0.1582, 0.9854, 0.2032, 0.6582, 0.02827, 0.6167, 0.05045, 0.6167, 0.05045, 0.6582, 0.02827, 0.5504, 0.3833, 0.5803, 0.4197, 0.5803, 0.4197, 0.5504, 0.3833, 0.9496, 0.3833, 0.9717, 0.3418, 0.9717, 0.3418, 0.9496, 0.3833, 0.8418, 0.02827, 0.7968, 0.01461, 0.7968, 0.01461, 0.8418, 0.02827, 0.5146, 0.2032, 0.51, 0.25, 0.51, 0.25, 0.5146, 0.2032, 0.7968, 0.4854, 0.8418, 0.4717, 0.8418, 0.4717, 0.7968, 0.4854, 0.9717, 0.1582, 0.9496, 0.1167, 0.9496, 0.1167, 0.9717, 0.1582, 0.6167, 0.05045, 0.5803, 0.08029, 0.5803, 0.08029, 0.6167, 0.05045, 0.5803, 0.4197, 0.6167, 0.4496, 0.6167, 0.4496, 0.5803, 0.4197, 0.9717, 0.3418, 0.9854, 0.2968, 0.9854, 0.2968, 0.9717, 0.3418, 0.7968, 0.01461, 0.75, 0.01, 0.75, 0.01, 0.7968, 0.01461, 0.51, 0.25, 0.5146, 0.2968, 0.5146, 0.2968, 0.51, 0.25, 0.8418, 0.4717, 0.8833, 0.4496, 0.8833, 0.4496, 0.8418, 0.4717, 0.9496, 0.1167, 0.9197, 0.08029, 0.9197, 0.08029, 0.9496, 0.1167, 0.5803, 0.08029, 0.5504, 0.1167, 0.5504, 0.1167, 0.5803, 0.08029, 0.6167, 0.4496, 0.6582, 0.4717, 0.6582, 0.4717, 0.6167, 0.4496, 0.2968, 0.4854, 0.25, 0.49, 0.2032, 0.4854, 0.1582, 0.4717, 0.1167, 0.4496, 0.08029, 0.4197, 0.05045, 0.3833, 0.02827, 0.3418, 0.01461, 0.2968, 0.01, 0.25, 0.01461, 0.2032, 0.02827, 0.1582, 0.05045, 0.1167, 0.08029, 0.08029, 0.1167, 0.05045, 0.1582, 0.02827, 0.2032, 0.01461, 0.25, 0.01, 0.2968, 0.01461, 0.3418, 0.02827, 0.3833, 0.05045, 0.4197, 0.08029, 0.4496, 0.1167, 0.4717, 0.1582, 0.4854, 0.2032, 0.49, 0.25, 0.4854, 0.2968, 0.4717, 0.3418, 0.4496, 0.3833, 0.4197, 0.4197, 0.3833, 0.4496, 0.3418, 0.4717, 0.625, 1.0, 0.6562, 1.0, 0.6562, 1.0, 0.625, 1.0, 0.3438, 1.0, 0.375, 1.0, 0.375, 1.0, 0.3438, 1.0, 0.0625, 1.0, 0.09375, 1.0, 0.09375, 1.0, 0.0625, 1.0, 0.75, 1.0, 0.7812, 1.0, 0.7812, 1.0, 0.75, 1.0, 0.4688, 1.0, 0.5, 1.0, 0.5, 1.0, 0.4688, 1.0, 0.1875, 1.0, 0.2188, 1.0, 0.2188, 1.0, 0.1875, 1.0, 0.875, 1.0, 0.9062, 1.0, 0.9062, 1.0, 0.875, 1.0, 0.5938, 1.0, 0.625, 1.0, 0.625, 1.0, 0.5938, 1.0, 0.3125, 1.0, 0.3438, 1.0, 0.3438, 1.0, 0.3125, 1.0, 0.03125, 1.0, 0.0625, 1.0, 0.0625, 1.0, 0.03125, 1.0, 0.7188, 1.0, 0.75, 1.0, 0.75, 1.0, 0.7188, 1.0, 0.4375, 1.0, 0.4688, 1.0, 0.4688, 1.0, 0.4375, 1.0, 0.1562, 1.0, 0.1875, 1.0, 0.1875, 1.0, 0.1562, 1.0, 0.8438, 1.0, 0.875, 1.0, 0.875, 1.0, 0.8438, 1.0, 0.5625, 1.0, 0.5938, 1.0, 0.5938, 1.0, 0.5625, 1.0, 0.2812, 1.0, 0.3125, 1.0, 0.3125, 1.0, 0.2812, 1.0, 0.9688, 1.0, 1.0, 1.0, 1.0, 1.0, 0.9688, 1.0, 0.0, 1.0, 0.03125, 1.0, 0.03125, 1.0, 0.0, 1.0, 0.6875, 1.0, 0.7188, 1.0, 0.7188, 1.0, 0.6875, 1.0, 0.4062, 1.0, 0.4375, 1.0, 0.4375, 1.0, 0.4062, 1.0, 0.125, 1.0, 0.1562, 1.0, 0.1562, 1.0, 0.125, 1.0, 0.8125, 1.0, 0.8438, 1.0, 0.8438, 1.0, 0.8125, 1.0, 0.5312, 1.0, 0.5625, 1.0, 0.5625, 1.0, 0.5312, 1.0, 0.25, 1.0, 0.2812, 1.0, 0.2812, 1.0, 0.25, 1.0, 0.9375, 1.0, 0.9688, 1.0, 0.9688, 1.0, 0.9375, 1.0, 0.6562, 1.0, 0.6875, 1.0, 0.6875, 1.0, 0.6562, 1.0, 0.375, 1.0, 0.4062, 1.0, 0.4062, 1.0, 0.375, 1.0, 0.09375, 1.0, 0.125, 1.0, 0.125, 1.0, 0.09375, 1.0, 0.7812, 1.0, 0.8125, 1.0, 0.8125, 1.0, 0.7812, 1.0, 0.5, 1.0, 0.5312, 1.0, 0.5312, 1.0, 0.5, 1.0, 0.2188, 1.0, 0.25, 1.0, 0.25, 1.0, 0.2188, 1.0, 0.03125, 0.5311, 0.03125, 0.7145, 0.0, 0.7145, 0.0, 0.5311, 0.0625, 0.5311, 0.0625, 0.7145, 0.03125, 0.7145, 0.03125, 0.5311, 0.09375, 0.5311, 0.09375, 0.7145, 0.0625, 0.7145, 0.0625, 0.5311, 0.125, 0.5311, 0.125, 0.7145, 0.09375, 0.7145, 0.09375, 0.5311, 0.1562, 0.5311, 0.1562, 0.7145, 0.125, 0.7145, 0.125, 0.5311, 0.1875, 0.5311, 0.1875, 0.7145, 0.1562, 0.7145, 0.1562, 0.5311, 0.2188, 0.5311, 0.2188, 0.7145, 0.1875, 0.7145, 0.1875, 0.5311, 0.25, 0.5311, 0.25, 0.7145, 0.2188, 0.7145, 0.2188, 0.5311, 0.2812, 0.5311, 0.2812, 0.7145, 0.25, 0.7145, 0.25, 0.5311, 0.3125, 0.5311, 0.3125, 0.7145, 0.2812, 0.7145, 0.2812, 0.5311, 0.3438, 0.5311, 0.3438, 0.7145, 0.3125, 0.7145, 0.3125, 0.5311, 0.375, 0.5311, 0.375, 0.7145, 0.3438, 0.7145, 0.3438, 0.5311, 0.4062, 0.5311, 0.4062, 0.7145, 0.375, 0.7145, 0.375, 0.5311, 0.4375, 0.5311, 0.4375, 0.7145, 0.4062, 0.7145, 0.4062, 0.5311, 0.4688, 0.5311, 0.4688, 0.7145, 0.4375, 0.7145, 0.4375, 0.5311, 0.5, 0.5311, 0.5, 0.7145, 0.4688, 0.7145, 0.4688, 0.5311, 0.5312, 0.5311, 0.5312, 0.7145, 0.5, 0.7145, 0.5, 0.5311, 0.5625, 0.5311, 0.5625, 0.7145, 0.5312, 0.7145, 0.5312, 0.5311, 0.5938, 0.5311, 0.5938, 0.7145, 0.5625, 0.7145, 0.5625, 0.5311, 0.625, 0.5311, 0.625, 0.7145, 0.5938, 0.7145, 0.5938, 0.5311, 0.6562, 0.5311, 0.6562, 0.7145, 0.625, 0.7145, 0.625, 0.5311, 0.6875, 0.5311, 0.6875, 0.7145, 0.6562, 0.7145, 0.6562, 0.5311, 0.7188, 0.5311, 0.7188, 0.7145, 0.6875, 0.7145, 0.6875, 0.5311, 0.75, 0.5311, 0.75, 0.7145, 0.7188, 0.7145, 0.7188, 0.5311, 0.7812, 0.5311, 0.7812, 0.7145, 0.75, 0.7145, 0.75, 0.5311, 0.8125, 0.5311, 0.8125, 0.7145, 0.7812, 0.7145, 0.7812, 0.5311, 0.8438, 0.5311, 0.8438, 0.7145, 0.8125, 0.7145, 0.8125, 0.5311, 0.875, 0.5311, 0.875, 0.7145, 0.8438, 0.7145, 0.8438, 0.5311, 0.9062, 0.5311, 0.9062, 0.7145, 0.875, 0.7145, 0.875, 0.5311, 0.9375, 0.5311, 0.9375, 0.7145, 0.9062, 0.7145, 0.9062, 0.5311, 0.9688, 0.5311, 0.9687, 0.7145, 0.9375, 0.7145, 0.9375, 0.5311, 1.0, 0.5311, 1.0, 0.7145, 0.9687, 0.7145, 0.9688, 0.5311])
me_cylinder.materials.append(mat_material_005)
me_cylinder.materials.append(mat_material_006)
me_cylinder.use_remesh_fix_poles = True
me_cylinder.use_remesh_preserve_attributes = False
me_cylinder.update()
me_cube_003 = bpy.data.meshes.new('Cube.003')
me_cube_003.from_pydata([(-1.0, -0.5944, 0.0437), (-1.0, 0.3656, 0.7022), (-1.0, 0.3118, 0.0437), (-1.0, 0.404, 0.6839), (-0.9374, -0.5944, 0.0437), (-0.9374, 0.3656, 0.7022), (-0.9374, 0.3118, 0.0437), (-0.9374, 0.404, 0.6839), (-1.0, -0.706, 0.3437), (-1.0, 0.3441, 0.3473), (-0.9374, 0.3441, 0.3473), (-0.9374, -0.706, 0.3437), (-1.0, -0.5339, -0.07719), (-1.0, 0.2275, -0.09734), (-0.9374, -0.5339, -0.07719), (-0.9374, 0.2275, -0.09734), (-1.0, -0.4771, -0.1798), (-1.0, 0.1598, -0.1926), (-0.9374, -0.4771, -0.1798), (-0.9374, 0.1598, -0.1926), (-1.0, -0.3819, -0.3006), (-1.0, 0.08834, -0.308), (-0.9374, -0.3819, -0.3006), (-0.9374, 0.08834, -0.308), (-1.0, -0.2647, -0.3831), (-1.0, -0.03071, -0.3776), (-0.9374, -0.2647, -0.3831), (-0.9374, -0.03071, -0.3776), (-1.0, 0.3417, 0.1964), (-0.9374, 0.3417, 0.1964), (-0.9374, -0.6474, 0.1909), (-1.0, -0.6474, 0.1909), (-1.0, -0.771, 0.4918), (-1.0, 0.3548, 0.501), (-0.9374, 0.3548, 0.501), (-0.9374, -0.771, 0.4918), (-1.0, -0.8456, 0.6318), (-1.0, 0.3638, 0.5705), (-0.9374, 0.3638, 0.5705), (-0.9374, -0.8456, 0.6318), (-1.0, 0.1084, 0.6393), (-1.0, 0.3839, 0.6272), (-0.9374, 0.3839, 0.6272), (-0.9374, 0.1084, 0.6393), (-1.0, 0.3739, 0.5988), (-0.9374, 0.3739, 0.5988), (-0.9374, -0.5524, 0.6458), (-1.0, -0.5524, 0.6458), (-1.0, -0.8033, 0.7028), (-0.9374, -0.8033, 0.7028), (-0.9374, -0.6818, 0.676), (-1.0, -0.6818, 0.676), (-1.0, -0.1816, -0.08651), (-1.0, -0.4737, -0.07878), (-1.0, -0.5224, -0.098), (-1.0, 0.1344, -0.2335), (-1.0, 0.06621, -0.1907), (-1.0, -0.2243, -0.07061), (-1.0, -0.3342, -0.05523), (-1.0, -0.4419, -0.06622), (-1.0, 0.03948, -0.1739), (-1.0, -0.1122, -0.1124), (-0.9374, 0.1291, -0.2422), (-0.9374, -0.5143, -0.1127)], [], [(40, 1, 3, 41), (41, 3, 7, 42), (42, 7, 5, 43), (43, 5, 1, 40), (6, 4, 14, 15), (7, 3, 1, 5), (30, 11, 8, 31), (29, 10, 11, 30), (28, 9, 10, 29), (31, 8, 9, 28), (12, 53, 54), (4, 0, 12, 14), (2, 6, 15, 13), (0, 2, 13, 52, 57, 58, 59, 53, 12), (18, 16, 20, 22), (14, 12, 54, 63), (13, 15, 19, 17), (15, 14, 63, 18, 19), (23, 22, 26, 27), (17, 19, 62, 55), (19, 18, 22, 23, 62), (16, 56, 55, 21, 20), (25, 27, 26, 24), (20, 21, 25, 24), (22, 20, 24, 26), (21, 23, 27, 25), (0, 31, 28, 2), (2, 28, 29, 6), (6, 29, 30, 4), (4, 30, 31, 0), (11, 35, 32, 8), (10, 34, 35, 11), (9, 33, 34, 10), (8, 32, 33, 9), (35, 39, 36, 32), (34, 38, 39, 35), (33, 37, 38, 34), (32, 36, 37, 33), (46, 43, 40, 47), (45, 42, 43, 46), (44, 41, 42, 45), (47, 40, 41, 44), (36, 47, 44, 37), (37, 44, 45, 38), (38, 45, 46, 39), (39, 46, 50, 49), (49, 50, 51, 48), (46, 47, 51, 50), (47, 36, 48, 51), (36, 39, 49, 48), (53, 59, 58, 57, 52), (54, 53, 52, 61, 60, 56, 16), (56, 60, 61, 52, 13, 17), (55, 56, 17), (55, 62, 23, 21), (63, 54, 16, 18)])
me_cube_003.polygons.foreach_set('material_index', [0, 0, 0, 0, 0, 0, 0, 0, 0, 0, 0, 0, 0, 0, 1, 0, 0, 0, 0, 0, 0, 1, 1, 1, 1, 1, 0, 0, 0, 0, 0, 0, 0, 0, 0, 0, 0, 0, 0, 0, 0, 0, 0, 0, 0, 0, 0, 0, 0, 0, 1, 1, 0, 0, 1, 1])
_uv = me_cube_003.uv_layers.new(name='UVMap')
_uv.uv.foreach_set('vector', [0.6094, 0.0, 0.625, 0.0, 0.625, 0.25, 0.6094, 0.25, 0.6094, 0.25, 0.625, 0.25, 0.625, 0.5, 0.6094, 0.5, 0.6094, 0.5, 0.625, 0.5, 0.625, 0.75, 0.6094, 0.75, 0.6094, 0.75, 0.625, 0.75, 0.625, 1.0, 0.6094, 1.0, 0.375, 0.5, 0.375, 0.75, 0.375, 0.75, 0.375, 0.5, 0.625, 0.5, 0.875, 0.5, 0.875, 0.75, 0.625, 0.75, 0.4375, 0.75, 0.5, 0.75, 0.5, 1.0, 0.4375, 1.0, 0.4375, 0.5, 0.5, 0.5, 0.5, 0.75, 0.4375, 0.75, 0.4375, 0.25, 0.5, 0.25, 0.5, 0.5, 0.4375, 0.5, 0.4375, 0.0, 0.5, 0.0, 0.5, 0.25, 0.4375, 0.25, 0.375, 0.0, 0.375, 0.01977, 0.375, 0.0, 0.375, 0.75, 0.375, 1.0, 0.375, 1.0, 0.375, 0.75, 0.375, 0.25, 0.375, 0.5, 0.375, 0.5, 0.375, 0.25, 0.375, 0.0, 0.375, 0.25, 0.375, 0.25, 0.375, 0.1157, 0.375, 0.1017, 0.375, 0.06687, 0.375, 0.03144, 0.375, 0.01977, 0.375, 0.0, 0.375, 0.75, 0.375, 1.0, 0.375, 1.0, 0.375, 0.75, 0.375, 0.75, 0.375, 1.0, 0.375, 1.0, 0.375, 0.75, 0.375, 0.25, 0.375, 0.5, 0.375, 0.5, 0.375, 0.25, 0.375, 0.5, 0.375, 0.75, 0.375, 0.75, 0.375, 0.75, 0.375, 0.5, 0.375, 0.5, 0.375, 0.75, 0.375, 0.75, 0.375, 0.5, 0.375, 0.25, 0.375, 0.5, 0.375, 0.5, 0.375, 0.25, 0.375, 0.5, 0.375, 0.75, 0.375, 0.75, 0.375, 0.5, 0.375, 0.5, 0.375, 0.0, 0.375, 0.2133, 0.375, 0.25, 0.375, 0.25, 0.375, 0.0, 0.125, 0.5, 0.375, 0.5, 0.375, 0.75, 0.125, 0.75, 0.375, 0.0, 0.375, 0.25, 0.375, 0.25, 0.375, 0.0, 0.375, 0.75, 0.375, 1.0, 0.375, 1.0, 0.375, 0.75, 0.375, 0.25, 0.375, 0.5, 0.375, 0.5, 0.375, 0.25, 0.375, 0.0, 0.4375, 0.0, 0.4375, 0.25, 0.375, 0.25, 0.375, 0.25, 0.4375, 0.25, 0.4375, 0.5, 0.375, 0.5, 0.375, 0.5, 0.4375, 0.5, 0.4375, 0.75, 0.375, 0.75, 0.375, 0.75, 0.4375, 0.75, 0.4375, 1.0, 0.375, 1.0, 0.5, 0.75, 0.5625, 0.75, 0.5625, 1.0, 0.5, 1.0, 0.5, 0.5, 0.5625, 0.5, 0.5625, 0.75, 0.5, 0.75, 0.5, 0.25, 0.5625, 0.25, 0.5625, 0.5, 0.5, 0.5, 0.5, 0.0, 0.5625, 0.0, 0.5625, 0.25, 0.5, 0.25, 0.5625, 0.75, 0.5938, 0.75, 0.5938, 1.0, 0.5625, 1.0, 0.5625, 0.5, 0.5937, 0.5, 0.5938, 0.75, 0.5625, 0.75, 0.5625, 0.25, 0.5937, 0.25, 0.5937, 0.5, 0.5625, 0.5, 0.5625, 0.0, 0.5938, 0.0, 0.5937, 0.25, 0.5625, 0.25, 0.6016, 0.75, 0.6094, 0.75, 0.6094, 1.0, 0.6016, 1.0, 0.6016, 0.5, 0.6094, 0.5, 0.6094, 0.75, 0.6016, 0.75, 0.6016, 0.25, 0.6094, 0.25, 0.6094, 0.5, 0.6016, 0.5, 0.6016, 0.0, 0.6094, 0.0, 0.6094, 0.25, 0.6016, 0.25, 0.5938, 0.0, 0.6016, 0.0, 0.6016, 0.25, 0.5937, 0.25, 0.5937, 0.25, 0.6016, 0.25, 0.6016, 0.5, 0.5937, 0.5, 0.5937, 0.5, 0.6016, 0.5, 0.6016, 0.75, 0.5938, 0.75, 0.5938, 0.75, 0.6016, 0.75, 0.6016, 0.75, 0.5938, 0.75, 0.5938, 0.75, 0.6016, 0.75, 0.6016, 1.0, 0.5938, 1.0, 0.6016, 0.75, 0.6016, 1.0, 0.6016, 1.0, 0.6016, 0.75, 0.6016, 0.0, 0.5938, 0.0, 0.5938, 0.0, 0.6016, 0.0, 0.5938, 1.0, 0.5938, 0.75, 0.5938, 0.75, 0.5938, 1.0, 0.375, 0.01977, 0.375, 0.03144, 0.375, 0.06687, 0.375, 0.1017, 0.375, 0.1157, 0.375, 0.0, 0.375, 0.01977, 0.375, 0.1157, 0.375, 0.1396, 0.375, 0.2004, 0.375, 0.2133, 0.375, 0.0, 0.375, 0.2133, 0.375, 0.2004, 0.375, 0.1396, 0.375, 0.1157, 0.375, 0.25, 0.375, 0.25, 0.375, 0.25, 0.375, 0.2133, 0.375, 0.25, 0.375, 0.25, 0.375, 0.5, 0.375, 0.5, 0.375, 0.25, 0.375, 0.75, 0.375, 1.0, 0.375, 1.0, 0.375, 0.75])
me_cube_003.materials.append(mat_material_001)
me_cube_003.materials.append(mat_material_002)
me_cube_003.use_remesh_fix_poles = True
me_cube_003.use_remesh_preserve_attributes = False
me_cube_003.update()
me_cube_004 = bpy.data.meshes.new('Cube.004')
me_cube_004.from_pydata([(-1.0, 0.4778, -0.3958), (-1.0, 0.642, -0.1362), (-1.0, 0.9672, -0.6782), (-1.0, 1.105, -0.4581), (-0.6266, 0.4778, -0.3958), (-0.6266, 0.642, -0.1362), (-0.6266, 0.9672, -0.6782), (-0.6266, 1.105, -0.4581), (-1.0, 0.2003, -0.3091), (-1.0, 0.2988, -0.0627), (-0.6266, 0.2003, -0.3091), (-0.6266, 0.2988, -0.0627), (-1.0, -0.01728, -0.2907), (-1.0, 0.05497, 0.01477), (-0.6266, -0.01728, -0.2907), (-0.6266, 0.05497, 0.01477), (-1.0, -0.2908, -0.2745), (-1.0, -0.1726, 0.05069), (-0.6266, -0.2908, -0.2745), (-0.6266, -0.1726, 0.05069), (-1.0, -0.8453, 0.09366), (-1.0, -0.5892, 0.2021), (-0.6266, -0.8453, 0.09366), (-0.6266, -0.5892, 0.2021), (-1.0, -0.6526, -0.3196), (-0.6266, -0.6526, -0.3196), (-1.0, -1.017, 0.04207), (-0.6266, -1.017, 0.04207), (-1.0, -0.8555, -0.425), (-0.6266, -0.8555, -0.425), (-1.0, -1.206, -0.1619), (-0.6266, -1.206, -0.1619), (-1.0, 0.06164, 0.1924), (-0.6266, 0.06164, 0.1924), (-1.0, -0.1448, 0.4095), (-0.6266, -0.1448, 0.4095), (-1.0, 1.42, 0.8404), (-0.6266, 1.42, 0.8404), (-1.0, 1.214, 1.058), (-0.6266, 1.214, 1.058), (-1.0, 1.565, 0.9776), (-0.6266, 1.565, 0.9776), (-1.0, 1.358, 1.195), (-0.6266, 1.358, 1.195)], [], [(0, 1, 3, 2), (2, 3, 7, 6), (6, 7, 5, 4), (4, 5, 11, 10), (2, 6, 4, 0), (7, 3, 1, 5), (8, 10, 14, 12), (1, 0, 8, 9), (0, 4, 10, 8), (5, 1, 9, 11), (13, 12, 16, 17), (9, 8, 12, 13), (11, 9, 13, 15), (10, 11, 15, 14), (16, 18, 25, 24), (15, 13, 17, 19), (14, 15, 19, 18), (12, 14, 18, 16), (22, 23, 21, 20), (17, 16, 20, 21), (21, 23, 35, 34), (18, 19, 23, 22), (25, 27, 31, 29), (20, 16, 24, 26), (18, 22, 27, 25), (22, 20, 26, 27), (28, 29, 31, 30), (24, 25, 29, 28), (26, 24, 28, 30), (27, 26, 30, 31), (35, 33, 37, 39), (19, 17, 32, 33), (17, 21, 34, 32), (23, 19, 33, 35), (36, 38, 42, 40), (34, 35, 39, 38), (32, 34, 38, 36), (33, 32, 36, 37), (41, 40, 42, 43), (37, 36, 40, 41), (39, 37, 41, 43), (38, 39, 43, 42)])
_uv = me_cube_004.uv_layers.new(name='UVMap')
_uv.uv.foreach_set('vector', [0.375, 0.0, 0.625, 0.0, 0.625, 0.25, 0.375, 0.25, 0.375, 0.25, 0.625, 0.25, 0.625, 0.5, 0.375, 0.5, 0.375, 0.5, 0.625, 0.5, 0.625, 0.75, 0.375, 0.75, 0.375, 0.75, 0.625, 0.75, 0.625, 0.75, 0.375, 0.75, 0.125, 0.5, 0.375, 0.5, 0.375, 0.75, 0.125, 0.75, 0.625, 0.5, 0.875, 0.5, 0.875, 0.75, 0.625, 0.75, 0.125, 0.75, 0.375, 0.75, 0.375, 0.75, 0.125, 0.75, 0.625, 0.0, 0.375, 0.0, 0.375, 0.0, 0.625, 0.0, 0.125, 0.75, 0.375, 0.75, 0.375, 0.75, 0.125, 0.75, 0.625, 0.75, 0.875, 0.75, 0.875, 0.75, 0.625, 0.75, 0.625, 0.0, 0.375, 0.0, 0.375, 0.0, 0.625, 0.0, 0.625, 0.0, 0.375, 0.0, 0.375, 0.0, 0.625, 0.0, 0.625, 0.75, 0.875, 0.75, 0.875, 0.75, 0.625, 0.75, 0.375, 0.75, 0.625, 0.75, 0.625, 0.75, 0.375, 0.75, 0.125, 0.75, 0.375, 0.75, 0.375, 0.75, 0.125, 0.75, 0.625, 0.75, 0.875, 0.75, 0.875, 0.75, 0.625, 0.75, 0.375, 0.75, 0.625, 0.75, 0.625, 0.75, 0.375, 0.75, 0.125, 0.75, 0.375, 0.75, 0.375, 0.75, 0.125, 0.75, 0.375, 0.75, 0.625, 0.75, 0.625, 1.0, 0.375, 1.0, 0.625, 0.0, 0.375, 0.0, 0.375, 0.0, 0.625, 0.0, 0.625, 1.0, 0.625, 0.75, 0.625, 0.75, 0.625, 1.0, 0.375, 0.75, 0.625, 0.75, 0.625, 0.75, 0.375, 0.75, 0.375, 0.75, 0.375, 0.75, 0.375, 0.75, 0.375, 0.75, 0.375, 0.0, 0.375, 0.0, 0.375, 0.0, 0.375, 0.0, 0.375, 0.75, 0.375, 0.75, 0.375, 0.75, 0.375, 0.75, 0.375, 0.75, 0.375, 1.0, 0.375, 1.0, 0.375, 0.75, 0.125, 0.75, 0.375, 0.75, 0.375, 0.75, 0.125, 0.75, 0.125, 0.75, 0.375, 0.75, 0.375, 0.75, 0.125, 0.75, 0.375, 0.0, 0.375, 0.0, 0.375, 0.0, 0.375, 0.0, 0.375, 0.75, 0.375, 1.0, 0.375, 1.0, 0.375, 0.75, 0.625, 0.75, 0.625, 0.75, 0.625, 0.75, 0.625, 0.75, 0.625, 0.75, 0.875, 0.75, 0.875, 0.75, 0.625, 0.75, 0.625, 0.0, 0.625, 0.0, 0.625, 0.0, 0.625, 0.0, 0.625, 0.75, 0.625, 0.75, 0.625, 0.75, 0.625, 0.75, 0.625, 0.0, 0.625, 0.0, 0.625, 0.0, 0.625, 0.0, 0.625, 1.0, 0.625, 0.75, 0.625, 0.75, 0.625, 1.0, 0.625, 0.0, 0.625, 0.0, 0.625, 0.0, 0.625, 0.0, 0.625, 0.75, 0.875, 0.75, 0.875, 0.75, 0.625, 0.75, 0.625, 0.75, 0.875, 0.75, 0.875, 0.75, 0.625, 0.75, 0.625, 0.75, 0.875, 0.75, 0.875, 0.75, 0.625, 0.75, 0.625, 0.75, 0.625, 0.75, 0.625, 0.75, 0.625, 0.75, 0.625, 1.0, 0.625, 0.75, 0.625, 0.75, 0.625, 1.0])
me_cube_004.materials.append(mat_material_003)
me_cube_004.use_remesh_fix_poles = True
me_cube_004.use_remesh_preserve_attributes = False
me_cube_004.update()
me_cube_005 = bpy.data.meshes.new('Cube.005')
me_cube_005.from_pydata([(-1.0, 0.4778, -0.3958), (-1.0, 0.642, -0.1362), (-1.0, 0.9672, -0.6782), (-1.0, 1.105, -0.4581), (-0.6266, 0.4778, -0.3958), (-0.6266, 0.642, -0.1362), (-0.6266, 0.9672, -0.6782), (-0.6266, 1.105, -0.4581), (-1.0, 0.2003, -0.3091), (-1.0, 0.2988, -0.0627), (-0.6266, 0.2003, -0.3091), (-0.6266, 0.2988, -0.0627), (-1.0, -0.01728, -0.2907), (-1.0, 0.05497, 0.01477), (-0.6266, -0.01728, -0.2907), (-0.6266, 0.05497, 0.01477), (-1.0, -0.2908, -0.2745), (-1.0, -0.1726, 0.05069), (-0.6266, -0.2908, -0.2745), (-0.6266, -0.1726, 0.05069), (-1.0, -0.8453, 0.09366), (-1.0, -0.5892, 0.2021), (-0.6266, -0.8453, 0.09366), (-0.6266, -0.5892, 0.2021), (-1.0, -0.6526, -0.3196), (-0.6266, -0.6526, -0.3196), (-1.0, -1.017, 0.04207), (-0.6266, -1.017, 0.04207), (-1.0, -0.8555, -0.425), (-0.6266, -0.8555, -0.425), (-1.0, -1.206, -0.1619), (-0.6266, -1.206, -0.1619), (-1.0, 0.06164, 0.1924), (-0.6266, 0.06164, 0.1924), (-1.0, -0.1448, 0.4095), (-0.6266, -0.1448, 0.4095), (-1.0, 1.42, 0.8404), (-0.6266, 1.42, 0.8404), (-1.0, 1.214, 1.058), (-0.6266, 1.214, 1.058), (-1.0, 1.565, 0.9776), (-0.6266, 1.565, 0.9776), (-1.0, 1.358, 1.195), (-0.6266, 1.358, 1.195)], [], [(0, 1, 3, 2), (2, 3, 7, 6), (6, 7, 5, 4), (4, 5, 11, 10), (2, 6, 4, 0), (7, 3, 1, 5), (8, 10, 14, 12), (1, 0, 8, 9), (0, 4, 10, 8), (5, 1, 9, 11), (13, 12, 16, 17), (9, 8, 12, 13), (11, 9, 13, 15), (10, 11, 15, 14), (16, 18, 25, 24), (15, 13, 17, 19), (14, 15, 19, 18), (12, 14, 18, 16), (22, 23, 21, 20), (17, 16, 20, 21), (21, 23, 35, 34), (18, 19, 23, 22), (25, 27, 31, 29), (20, 16, 24, 26), (18, 22, 27, 25), (22, 20, 26, 27), (28, 29, 31, 30), (24, 25, 29, 28), (26, 24, 28, 30), (27, 26, 30, 31), (35, 33, 37, 39), (19, 17, 32, 33), (17, 21, 34, 32), (23, 19, 33, 35), (36, 38, 42, 40), (34, 35, 39, 38), (32, 34, 38, 36), (33, 32, 36, 37), (41, 40, 42, 43), (37, 36, 40, 41), (39, 37, 41, 43), (38, 39, 43, 42)])
_uv = me_cube_005.uv_layers.new(name='UVMap')
_uv.uv.foreach_set('vector', [0.375, 0.0, 0.625, 0.0, 0.625, 0.25, 0.375, 0.25, 0.375, 0.25, 0.625, 0.25, 0.625, 0.5, 0.375, 0.5, 0.375, 0.5, 0.625, 0.5, 0.625, 0.75, 0.375, 0.75, 0.375, 0.75, 0.625, 0.75, 0.625, 0.75, 0.375, 0.75, 0.125, 0.5, 0.375, 0.5, 0.375, 0.75, 0.125, 0.75, 0.625, 0.5, 0.875, 0.5, 0.875, 0.75, 0.625, 0.75, 0.125, 0.75, 0.375, 0.75, 0.375, 0.75, 0.125, 0.75, 0.625, 0.0, 0.375, 0.0, 0.375, 0.0, 0.625, 0.0, 0.125, 0.75, 0.375, 0.75, 0.375, 0.75, 0.125, 0.75, 0.625, 0.75, 0.875, 0.75, 0.875, 0.75, 0.625, 0.75, 0.625, 0.0, 0.375, 0.0, 0.375, 0.0, 0.625, 0.0, 0.625, 0.0, 0.375, 0.0, 0.375, 0.0, 0.625, 0.0, 0.625, 0.75, 0.875, 0.75, 0.875, 0.75, 0.625, 0.75, 0.375, 0.75, 0.625, 0.75, 0.625, 0.75, 0.375, 0.75, 0.125, 0.75, 0.375, 0.75, 0.375, 0.75, 0.125, 0.75, 0.625, 0.75, 0.875, 0.75, 0.875, 0.75, 0.625, 0.75, 0.375, 0.75, 0.625, 0.75, 0.625, 0.75, 0.375, 0.75, 0.125, 0.75, 0.375, 0.75, 0.375, 0.75, 0.125, 0.75, 0.375, 0.75, 0.625, 0.75, 0.625, 1.0, 0.375, 1.0, 0.625, 0.0, 0.375, 0.0, 0.375, 0.0, 0.625, 0.0, 0.625, 1.0, 0.625, 0.75, 0.625, 0.75, 0.625, 1.0, 0.375, 0.75, 0.625, 0.75, 0.625, 0.75, 0.375, 0.75, 0.375, 0.75, 0.375, 0.75, 0.375, 0.75, 0.375, 0.75, 0.375, 0.0, 0.375, 0.0, 0.375, 0.0, 0.375, 0.0, 0.375, 0.75, 0.375, 0.75, 0.375, 0.75, 0.375, 0.75, 0.375, 0.75, 0.375, 1.0, 0.375, 1.0, 0.375, 0.75, 0.125, 0.75, 0.375, 0.75, 0.375, 0.75, 0.125, 0.75, 0.125, 0.75, 0.375, 0.75, 0.375, 0.75, 0.125, 0.75, 0.375, 0.0, 0.375, 0.0, 0.375, 0.0, 0.375, 0.0, 0.375, 0.75, 0.375, 1.0, 0.375, 1.0, 0.375, 0.75, 0.625, 0.75, 0.625, 0.75, 0.625, 0.75, 0.625, 0.75, 0.625, 0.75, 0.875, 0.75, 0.875, 0.75, 0.625, 0.75, 0.625, 0.0, 0.625, 0.0, 0.625, 0.0, 0.625, 0.0, 0.625, 0.75, 0.625, 0.75, 0.625, 0.75, 0.625, 0.75, 0.625, 0.0, 0.625, 0.0, 0.625, 0.0, 0.625, 0.0, 0.625, 1.0, 0.625, 0.75, 0.625, 0.75, 0.625, 1.0, 0.625, 0.0, 0.625, 0.0, 0.625, 0.0, 0.625, 0.0, 0.625, 0.75, 0.875, 0.75, 0.875, 0.75, 0.625, 0.75, 0.625, 0.75, 0.875, 0.75, 0.875, 0.75, 0.625, 0.75, 0.625, 0.75, 0.875, 0.75, 0.875, 0.75, 0.625, 0.75, 0.625, 0.75, 0.625, 0.75, 0.625, 0.75, 0.625, 0.75, 0.625, 1.0, 0.625, 0.75, 0.625, 0.75, 0.625, 1.0])
me_cube_005.materials.append(mat_material_003)
me_cube_005.use_remesh_fix_poles = True
me_cube_005.use_remesh_preserve_attributes = False
me_cube_005.update()
arm_armature = bpy.data.armatures.new('Armature')  # bones are not reproduced

# ---- objects
ob_cube = bpy.data.objects.new('Cube', me_cube_002)
ob_cylinder = bpy.data.objects.new('Cylinder', me_cylinder)
ob_cube_001 = bpy.data.objects.new('Cube.001', me_cube_003)
ob_cube_002 = bpy.data.objects.new('Cube.002', me_cube_004)
ob_cube_003 = bpy.data.objects.new('Cube.003', me_cube_005)
ob_armature = bpy.data.objects.new('Armature', arm_armature)

# ---- transforms, parenting, visibility, modifiers, constraints
ob_cube.parent = ob_armature
ob_cube.matrix_parent_inverse = Matrix(((1.0, -1.921e-16, 2.2e-16, -7.162e-16), (-1.921e-16, 0.1347, 0.9909, -2.885), (-2.2e-16, -0.9909, 0.1347, -0.7353), (0.0, -0.0, -0.0, 1.0)))
ob_cube.location = (8.394e-18, 0.2268, 3.204)
ob_cube.scale = (1.664, 1.664, 1.664)
_vg = ob_cube.vertex_groups.new(name='Bone')
for _i, _w in zip([0, 1, 2, 3, 4, 5, 6, 7, 9, 10, 11, 12, 13, 14, 15, 16, 17, 18, 19, 20, 21, 22, 23, 24, 25, 26, 27, 28, 29, 30, 31, 32, 33, 34, 35, 36, 37, 38, 40, 41, 44, 45, 56, 57, 58, 59, 60, 61, 62, 63, 64, 65, 66, 67, 68, 69, 70, 71, 72, 73, 74, 75, 76, 77, 78, 79, 80, 81, 82, 83, 84, 85, 86, 87, 88, 89, 90, 91, 92, 93, 94, 95, 96, 97, 98, 99, 100, 101, 102, 103, 104, 105, 106, 107, 108, 109, 110, 111, 112, 113, 114, 115, 116, 117, 118, 119, 120, 121, 122, 123, 124, 125, 126, 127, 128, 129, 130, 131, 132, 133, 134, 135, 136, 137, 138, 139, 140, 141, 142, 143, 144, 145, 146, 147, 148, 149, 150, 151, 152, 153, 154, 155, 156, 157, 158, 159, 160, 161, 166, 167, 168, 169, 170, 171, 172, 173, 174, 175, 176, 177, 178, 179, 180, 181, 182, 183, 184, 185, 186, 187, 188, 189, 190, 191], [0.9486, 0.9205, 0.9922, 0.96, 0.9314, 0.9932, 0.2218, 0.1049, 0.1921, 0.9937, 0.9941, 0.9433, 0.9321, 0.8768, 0.8942, 0.2892, 0.1836, 0.362, 0.3332, 0.9341, 0.9181, 0.992, 0.993, 0.9918, 0.9905, 0.9006, 0.9066, 0.744, 0.7222, 0.8159, 0.7845, 0.9943, 0.9947, 0.9943, 0.9938, 0.128, 0.1544, 0.05006, 0.06682, 0.08475, 0.007047, 0.0201, 0.9946, 0.9948, 0.9945, 0.9941, 0.9947, 0.9949, 0.9946, 0.9943, 0.9948, 0.9949, 0.9946, 0.9944, 0.9948, 0.9949, 0.9946, 0.9945, 0.9947, 0.9947, 0.9946, 0.9946, 0.9946, 0.9946, 0.9946, 0.9946, 0.9858, 0.985, 0.9852, 0.9859, 0.9918, 0.9916, 0.9916, 0.9918, 0.9907, 0.9865, 0.9821, 0.9675, 0.974, 0.9854, 0.9888, 0.992, 0.9931, 0.99, 0.9877, 0.9728, 0.9683, 0.9865, 0.9892, 0.9928, 0.9891, 0.9832, 0.9773, 0.9569, 0.9821, 0.9658, 0.991, 0.9866, 0.9475, 0.9724, 0.9796, 0.9867, 0.989, 0.9832, 0.977, 0.9539, 0.9918, 0.9919, 0.9916, 0.9915, 0.9858, 0.9844, 0.9841, 0.9859, 0.9786, 0.9862, 0.9856, 0.9801, 0.9927, 0.9907, 0.9925, 0.991, 0.9932, 0.9553, 0.9161, 0.9944, 0.9404, 0.9922, 0.994, 0.8947, 0.9882, 0.9917, 0.9726, 0.9845, 0.9806, 0.9645, 0.9901, 0.9854, 0.9307, 0.8747, 0.9176, 0.8506, 0.9781, 0.9519, 0.9723, 0.9674, 0.9436, 0.9755, 0.9946, 0.9946, 0.9947, 0.9946, 0.5893, 0.6658, 0.6714, 0.589, 0.9299, 0.9844, 0.9792, 0.9647, 0.9409, 0.9893, 0.9732, 0.9937, 0.991, 0.9931, 0.9487, 0.9875, 0.982, 0.9388, 0.9758, 0.9704, 0.9004, 0.8841]): _vg.add([_i], _w, 'REPLACE')
_vg = ob_cube.vertex_groups.new(name='Bone.001')
for _i, _w in zip([3, 4, 6, 7, 8, 9, 12, 13, 14, 15, 16, 17, 18, 19, 20, 21, 27, 28, 29, 30, 31, 36, 37, 38, 39, 40, 42, 43, 107, 137, 138, 143, 152, 153, 155, 157, 170, 171, 172, 173, 184, 187, 190, 191], [0.006389, 0.02928, 0.05751, 0.3691, 0.4741, 0.1561, 0.02754, 0.0114, 0.0191, 0.05603, 0.4725, 0.6917, 0.07519, 0.2608, 0.04689, 0.05337, 0.018, 0.1032, 0.05332, 0.1441, 0.1399, 0.1032, 0.03391, 0.1495, 0.1477, 0.05413, 0.0208, 0.01991, 0.005701, 0.01392, 0.05971, 0.04222, 0.03264, 0.0698, 0.02688, 0.00806, 0.1709, 0.21, 0.2594, 0.07559, 0.01074, 0.02122, 0.05164, 0.01738]): _vg.add([_i], _w, 'REPLACE')
_vg = ob_cube.vertex_groups.new(name='Bone.002')
for _i, _w in zip([0, 1, 4, 6, 7, 8, 9, 13, 14, 15, 16, 17, 18, 19, 21, 26, 27, 28, 29, 30, 31, 36, 37, 38, 39, 40, 41, 42, 43, 44, 45, 46, 47, 48, 49, 112, 140, 143, 153, 154, 155, 160, 170, 171, 172, 173, 174, 178, 190, 191], [0.0001693, 0.04874, 0.001459, 0.5815, 0.5043, 0.5008, 0.5286, 0.01164, 0.07496, 0.0377, 0.2235, 0.1199, 0.4719, 0.3313, 0.001894, 0.06314, 0.04839, 0.1257, 0.1884, 0.02277, 0.06934, 0.574, 0.5884, 0.7548, 0.7941, 0.5291, 0.5312, 0.7696, 0.7846, 0.2332, 0.2329, 0.1652, 0.1623, 0.02103, 0.0208, 0.01463, 0.009374, 0.04784, 0.0485, 0.05157, 0.09361, 0.01995, 0.197, 0.1133, 0.06294, 0.2817, 0.03705, 0.02334, 0.03431, 0.0696]): _vg.add([_i], _w, 'REPLACE')
_vg = ob_cube.vertex_groups.new(name='Bone.003')
for _i, _w in zip([6, 9, 18, 19, 29, 36, 37, 38, 39, 40, 41, 42, 43, 44, 45, 46, 47, 48, 49, 50, 51, 170, 173], [0.1018, 0.09009, 0.06648, 0.05457, 0.002828, 0.1422, 0.1572, 0.02161, 0.01171, 0.2549, 0.2631, 0.1412, 0.136, 0.5205, 0.5249, 0.6595, 0.6691, 0.08289, 0.08312, 0.08606, 0.08671, 0.01257, 0.02861]): _vg.add([_i], _w, 'REPLACE')
_vg = ob_cube.vertex_groups.new(name='Bone.004')
for _i, _w in zip([6, 9, 36, 37, 40, 41, 42, 43, 44, 45, 46, 47, 48, 49, 50, 51, 52, 53, 54, 55, 162, 163, 164, 165], [0.02472, 0.01629, 0.05259, 0.05802, 0.09502, 0.09743, 0.02421, 0.01807, 0.195, 0.1963, 0.1616, 0.1564, 0.8741, 0.8747, 0.8885, 0.8882, 0.9964, 0.9966, 0.9971, 0.9969, 0.9917, 0.9895, 0.9901, 0.9918]): _vg.add([_i], _w, 'REPLACE')
_m = ob_cube.modifiers.new('Subdivision', 'SUBSURF')
_m = ob_cube.modifiers.new('Armature', 'ARMATURE')
_m.object = ob_armature
ob_cylinder.parent = ob_cube
ob_cylinder.matrix_parent_inverse = Matrix(((0.6011, -0.0, 0.0, -5.046e-18), (-0.0, 0.6011, -0.0, -0.1363), (0.0, -0.0, 0.6011, -1.926), (-0.0, 0.0, -0.0, 1.0)))
ob_cylinder.location = (2.623e-17, 0.6958, 5.535)
ob_cylinder.rotation_euler = (-0.1891, -0.0, 0.0)
ob_cube_001.parent = ob_cube
ob_cube_001.matrix_parent_inverse = Matrix(((0.6011, -0.0, 0.0, -5.046e-18), (-0.0, 0.6011, -0.0, -0.1363), (0.0, -0.0, 0.6011, -1.926), (-0.0, 0.0, -0.0, 1.0)))
ob_cube_001.location = (-0.7262, 0.446, 2.664)
_m = ob_cube_001.modifiers.new('Subdivision', 'SUBSURF')
_m.levels = 0
ob_cube_002.parent = ob_cube
ob_cube_002.matrix_parent_inverse = Matrix(((0.6011, -0.0, 0.0, -5.046e-18), (-0.0, 0.6011, -0.0, -0.1363), (0.0, -0.0, 0.6011, -1.926), (-0.0, 0.0, -0.0, 1.0)))
ob_cube_002.location = (-1.649, 0.844, 3.895)
ob_cube_002.scale = (0.1935, 0.1935, 0.1935)
_m = ob_cube_002.modifiers.new('Subdivision', 'SUBSURF')
ob_cube_003.parent = ob_cube
ob_cube_003.matrix_parent_inverse = Matrix(((0.6011, -0.0, 0.0, -5.046e-18), (-0.0, 0.6011, -0.0, -0.1363), (0.0, -0.0, 0.6011, -1.926), (-0.0, 0.0, -0.0, 1.0)))
ob_cube_003.location = (-1.649, -0.4546, 3.895)
ob_cube_003.scale = (0.1935, 0.1935, 0.1935)
_m = ob_cube_003.modifiers.new('Subdivision', 'SUBSURF')
ob_armature.location = (0.0, -0.34, 2.958)
ob_armature.rotation_euler = (1.436, -2.2e-16, -1.921e-16)
ob_armature.show_in_front = True

# ---- collection membership
col_collection.objects.link(ob_cube)
col_collection.objects.link(ob_cylinder)
col_collection.objects.link(ob_cube_001)
col_collection.objects.link(ob_cube_002)
col_collection.objects.link(ob_cube_003)
col_collection.objects.link(ob_armature)

# ---- scene / render settings (as saved in the file)
scene.frame_start = 1; scene.frame_end = 250; scene.frame_set(1)
scene.render.engine = 'BLENDER_EEVEE_NEXT'
scene.cycles.use_denoising = False
scene.cycles.samples = 128
scene.cycles.sampling_pattern = 'TABULATED_SOBOL'
scene.cycles.use_adaptive_sampling = False
scene.cycles.use_light_tree = False
scene.view_settings.view_transform = 'Filmic'
bpy.context.view_layer.update()

# ---- added for rendering (the .blend has no active camera and no usable light): camera, sun
cam_auto = bpy.data.cameras.new('AutoCamera')
cam_auto.lens = 50.0
cam_auto.sensor_width = 36.0
cam_auto.clip_end = 1000.0
ob_auto_camera = bpy.data.objects.new('AutoCamera', cam_auto)
scene.collection.objects.link(ob_auto_camera)
ob_auto_camera.location = (10.1668, -12.1686, 12.1349)
ob_auto_camera.rotation_euler = (1.09748, -7.21219e-08, 0.694738)
scene.camera = ob_auto_camera
light_auto_sun = bpy.data.lights.new('AutoSun', 'SUN')
light_auto_sun.energy = 3.0
light_auto_sun.angle = 0.0523599
ob_auto_sun = bpy.data.objects.new('AutoSun', light_auto_sun)
scene.collection.objects.link(ob_auto_sun)
ob_auto_sun.rotation_euler = (0.872665, 0.174533, 0.523599)
bpy.context.view_layer.update()
